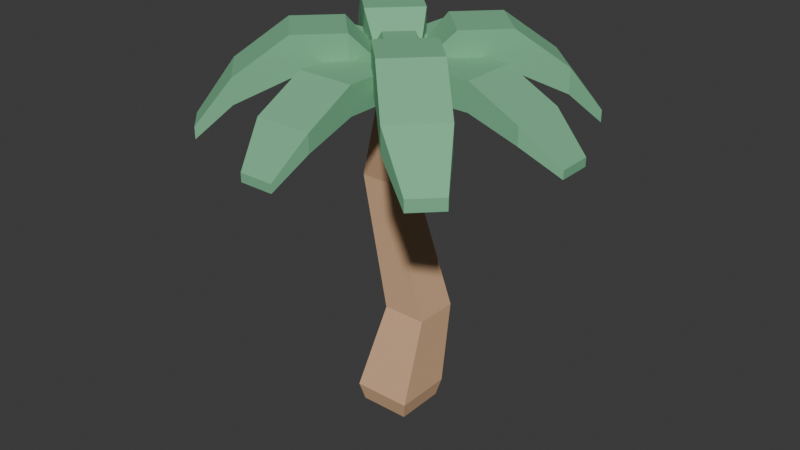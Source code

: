# Source: palm.blend  (saved by Blender 4.0.36; exported with 4.5.12 LTS)
import bpy
from mathutils import Matrix  # noqa: F401  (used for matrix-valued properties, if any)

bpy.ops.wm.read_factory_settings(use_empty=True)
scene = bpy.context.scene
scene.name = 'Scene'

# ---- collections
col_collection = bpy.data.collections.new('Collection'); scene.collection.children.link(col_collection)

# ---- materials (node trees are filled in below, after node groups)
mat_wood = bpy.data.materials.new('wood')
mat_wood.use_backface_culling = True
mat_wood.use_transparent_shadow = False
mat_wood.diffuse_color = (0.7294, 0.4627, 0.2784, 1.0)
mat_leaves_001 = bpy.data.materials.new('leaves.001')
mat_leaves_001.use_backface_culling = True
mat_leaves_001.use_transparent_shadow = False
mat_leaves_001.diffuse_color = (0.2275, 0.5569, 0.3216, 1.0)

# ---- material node trees
mat_wood.use_nodes = True; mat_wood.node_tree.nodes.clear()
_N = mat_wood.node_tree.nodes; _L = mat_wood.node_tree.links
n0 = _N.new('ShaderNodeBsdfPrincipled'); n0.name = 'Principled BSDF'; n0.location = (10, 300)
n0.inputs[0].default_value = (0.7294, 0.4627, 0.2784, 1.0)
n0.inputs[1].default_value = 0.25
n0.inputs[2].default_value = 0.85
n1 = _N.new('ShaderNodeOutputMaterial'); n1.name = 'Material Output'; n1.location = (320, 270)
_L.new(n0.outputs[0], n1.inputs[0])
n1.is_active_output = True
mat_leaves_001.use_nodes = True; mat_leaves_001.node_tree.nodes.clear()
_N = mat_leaves_001.node_tree.nodes; _L = mat_leaves_001.node_tree.links
n0 = _N.new('ShaderNodeBsdfPrincipled'); n0.name = 'Principled BSDF'; n0.location = (10, 300)
n0.inputs[0].default_value = (0.2275, 0.5569, 0.3216, 1.0)
n0.inputs[1].default_value = 0.25
n0.inputs[2].default_value = 0.85
n1 = _N.new('ShaderNodeOutputMaterial'); n1.name = 'Material Output'; n1.location = (320, 270)
_L.new(n0.outputs[0], n1.inputs[0])
n1.is_active_output = True

# ---- world
world_world = bpy.data.worlds.new('World'); scene.world = world_world
world_world.use_nodes = True; world_world.node_tree.nodes.clear()
_N = world_world.node_tree.nodes; _L = world_world.node_tree.links
n0 = _N.new('ShaderNodeOutputWorld'); n0.name = 'World Output'; n0.location = (300, 300)
n1 = _N.new('ShaderNodeBackground'); n1.name = 'Background'; n1.location = (10, 300)
n1.inputs[0].default_value = (0.05088, 0.05088, 0.05088, 1.0)
_L.new(n1.outputs[0], n0.inputs[0])
n0.is_active_output = True
world_world.color = (0.05088, 0.05088, 0.05088)
world_world.use_sun_shadow = False
world_world.sun_shadow_jitter_overblur = 0.0

# ---- meshes
me_group_18 = bpy.data.meshes.new('Group 18')
me_group_18.from_pydata([(0.0, -0.399, 0.13), (-0.33, -0.399, 0.13), (-0.03795, -0.2045, 0.695), (-0.2921, -0.2045, 0.695), (-0.2921, 0.04963, 0.695), (-0.2921, -0.2045, 0.695), (-0.33, -0.06902, 0.13), (-0.33, -0.399, 0.13), (-0.33, -0.06902, 0.13), (0.0, -0.06902, 0.13), (-0.2921, 0.04963, 0.695), (-0.03795, 0.04963, 0.695), (-0.03795, 0.04963, 0.695), (0.0, -0.06902, 0.13), (-0.03795, -0.2045, 0.695), (0.0, -0.399, 0.13), (-0.4613, 0.0, 1.69), (-0.2383, -0.1657, 2.43), (-0.4613, -0.188, 1.69), (-0.2383, -0.3124, 2.43), (-0.2733, 0.0, 1.69), (-0.2733, -0.188, 1.69), (-0.09167, -0.1657, 2.43), (-0.09167, -0.3124, 2.43), (-0.4613, 0.0, 1.69), (-0.2733, 0.0, 1.69), (-0.2383, -0.1657, 2.43), (-0.09167, -0.1657, 2.43), (-0.2921, 0.04963, 0.695), (-0.03795, 0.04963, 0.695), (-0.4613, 0.0, 1.69), (-0.2733, 0.0, 1.69), (-0.03795, 0.04963, 0.695), (-0.03795, -0.2045, 0.695), (-0.2733, 0.0, 1.69), (-0.2733, -0.188, 1.69), (-0.2733, -0.188, 1.69), (-0.4613, -0.188, 1.69), (-0.09167, -0.3124, 2.43), (-0.2383, -0.3124, 2.43), (-0.03795, -0.2045, 0.695), (-0.2921, -0.2045, 0.695), (-0.2733, -0.188, 1.69), (-0.4613, -0.188, 1.69), (-0.2921, 0.04963, 0.695), (-0.4613, 0.0, 1.69), (-0.2921, -0.2045, 0.695), (-0.4613, -0.188, 1.69), (-0.0231, -0.3759, 0.0), (-0.0231, -0.09212, 0.0), (-0.3069, -0.3759, 0.0), (-0.3069, -0.09212, 0.0), (-0.33, -0.06902, 0.13), (-0.33, -0.399, 0.13), (-0.3069, -0.09212, 0.0), (-0.3069, -0.3759, 0.0), (-0.3069, -0.09212, 0.0), (-0.0231, -0.09212, 0.0), (-0.33, -0.06902, 0.13), (0.0, -0.06902, 0.13), (0.0, -0.06902, 0.13), (-0.0231, -0.09212, 0.0), (0.0, -0.399, 0.13), (-0.0231, -0.3759, 0.0), (-0.09167, -0.1657, 2.43), (-0.09167, -0.3124, 2.43), (-0.2383, -0.1657, 2.43), (-0.2383, -0.3124, 2.43), (-0.0231, -0.3759, 0.0), (-0.3069, -0.3759, 0.0), (0.0, -0.399, 0.13), (-0.33, -0.399, 0.13)], [], [(2, 1, 0), (1, 2, 3), (6, 5, 4), (5, 6, 7), (10, 9, 8), (9, 10, 11), (14, 13, 12), (13, 14, 15), (18, 17, 16), (17, 18, 19), (22, 21, 20), (21, 22, 23), (26, 25, 24), (25, 26, 27), (30, 29, 28), (29, 30, 31), (34, 33, 32), (33, 34, 35), (38, 37, 36), (37, 38, 39), (42, 41, 40), (41, 42, 43), (46, 45, 44), (45, 46, 47), (50, 49, 48), (49, 50, 51), (54, 53, 52), (53, 54, 55), (58, 57, 56), (57, 58, 59), (62, 61, 60), (61, 62, 63), (66, 65, 64), (65, 66, 67), (70, 69, 68), (69, 70, 71)])
me_group_18.polygons.foreach_set('use_smooth', [0, 0, 0, 1, 0, 0, 0, 1, 0, 0, 0, 0, 1, 0, 0, 0, 0, 0, 0, 0, 0, 0, 0, 0, 0, 0, 0, 0, 0, 0, 0, 0, 0, 0, 0, 0])
_uv = me_group_18.uv_layers.new(name='UVMap')
_uv.uv.foreach_set('vector', [-2.988, 46.5, -25.98, -0.5505, -7.91e-16, -0.5505, -25.98, -0.5505, -2.988, 46.5, -23.0, 46.5, 5.434, 8.472, 16.1, 53.06, -3.908, 53.06, 16.1, 53.06, 5.434, 8.472, 31.42, 8.472, 23.0, 54.36, -3.228e-17, 8.901, 25.98, 8.901, -3.228e-17, 8.901, 23.0, 54.36, 2.988, 54.36, -16.1, 54.8, -5.434, 10.21, 3.908, 54.8, -5.434, 10.21, -16.1, 54.8, -31.42, 10.21, 14.81, 116.9, 13.05, 177.8, -8.868e-15, 116.9, 13.05, 177.8, 14.81, 116.9, 24.59, 177.8, -13.05, 184.1, -14.81, 124.1, 0.0, 124.1, -14.81, 124.1, -13.05, 184.1, -24.59, 184.1, 18.77, 189.6, 21.52, 129.9, 36.32, 129.9, 21.52, 129.9, 18.77, 189.6, 7.218, 189.6, 36.32, 132.9, 2.988, 54.46, 23.0, 54.46, 2.988, 54.46, 36.32, 132.9, 21.52, 132.9, -6.201e-16, 134.5, -16.1, 53.94, 3.908, 53.94, -16.1, 53.94, -6.201e-16, 134.5, -14.81, 134.5, -7.218, 192.8, -36.32, 133.7, -21.52, 133.7, -36.32, 133.7, -7.218, 192.8, -18.77, 192.8, -21.52, 132.8, -23.0, 54.45, -2.988, 54.45, -23.0, 54.45, -21.52, 132.8, -36.32, 132.8, 16.1, 57.81, -1.396e-15, 137.3, -3.908, 57.81, -1.396e-15, 137.3, 16.1, 57.81, 14.81, 137.3, -24.17, 29.6, -1.819, 7.253, -1.819, 29.6, -1.819, 7.253, -24.17, 29.6, -24.17, 7.253, 7.253, 4.228, 31.42, 14.62, 5.434, 14.62, 31.42, 14.62, 7.253, 4.228, 29.6, 4.228, 25.98, 9.128, 1.819, -1.269, 24.17, -1.269, 1.819, -1.269, 25.98, 9.128, 0.0, 9.128, -31.42, 10.08, -7.253, -0.3182, -5.434, 10.08, -7.253, -0.3182, -31.42, 10.08, -29.6, -0.3182, 18.77, 13.05, 7.218, 24.59, 7.218, 13.05, 7.218, 24.59, 18.77, 13.05, 18.77, 24.59, -9.503e-17, 15.58, -24.17, 5.179, -1.819, 5.179, -24.17, 5.179, -9.503e-17, 15.58, -25.98, 15.58])
me_group_18.materials.append(mat_wood)
me_group_18.update()
me_group_18.normals_split_custom_set([tuple(v) for v in zip(*[iter([0.0, -0.9455, 0.3256, 0.0, -0.9455, 0.3256, 0.0, -0.9455, 0.3256, 0.0, -0.9455, 0.3256, 0.0, -0.9455, 0.3256, 0.0, -0.9455, 0.3256, -0.9978, 0.0, 0.06702, -0.9978, 0.0, 0.06702, -0.9978, 0.0, 0.06702, -0.9978, 0.0, 0.06702, -0.9978, 0.0, 0.06702, -0.9978, 0.0, 0.06702, 0.0, 0.9787, -0.2055, 0.0, 0.9787, -0.2055, 0.0, 0.9787, -0.2055, 0.0, 0.9787, -0.2055, 0.0, 0.9787, -0.2055, 0.0, 0.9787, -0.2055, 0.9978, 0.0, 0.06702, 0.9978, 0.0, 0.06702, 0.9978, 0.0, 0.06702, 0.9978, 0.0, 0.06702, 0.9978, 0.0, 0.06702, 0.9978, 0.0, 0.06702, -0.9575, 0.0, 0.2885, -0.9575, 0.0, 0.2885, -0.9575, 0.0, 0.2885, -0.9575, 0.0, 0.2885, -0.9575, 0.0, 0.2885, -0.9575, 0.0, 0.2885, 0.9712, 0.0, -0.2383, 0.9712, 0.0, -0.2383, 0.9712, 0.0, -0.2383, 0.9712, 0.0, -0.2383, 0.9712, 0.0, -0.2383, 0.9712, 0.0, -0.2383, 0.0, 0.9758, 0.2185, 0.0, 0.9758, 0.2185, 0.0, 0.9758, 0.2185, 0.0, 0.9758, 0.2185, 0.0, 0.9758, 0.2185, 0.0, 0.9758, 0.2185, 0.0, 0.9988, 0.04982, 0.0, 0.9988, 0.04982, 0.0, 0.9988, 0.04982, 0.0, 0.9988, 0.04982, 0.0, 0.9988, 0.04982, 0.0, 0.9988, 0.04982, 0.9732, 0.0, 0.2301, 0.9732, 0.0, 0.2301, 0.9732, 0.0, 0.2301, 0.9732, 0.0, 0.2301, 0.9732, 0.0, 0.2301, 0.9732, 0.0, 0.2301, 0.0, -0.9862, -0.1657, 0.0, -0.9862, -0.1657, 0.0, -0.9862, -0.1657, 0.0, -0.9862, -0.1657, 0.0, -0.9862, -0.1657, 0.0, -0.9862, -0.1657, 0.0, -0.9999, 0.01652, 0.0, -0.9999, 0.01652, 0.0, -0.9999, 0.01652, 0.0, -0.9999, 0.01652, 0.0, -0.9999, 0.01652, 0.0, -0.9999, 0.01652, -0.9858, 0.0, -0.1677, -0.9858, 0.0, -0.1677, -0.9858, 0.0, -0.1677, -0.9858, 0.0, -0.1677, -0.9858, 0.0, -0.1677, -0.9858, 0.0, -0.1677, 0.0, 0.0, -1.0, 0.0, 0.0, -1.0, 0.0, 0.0, -1.0, 0.0, 0.0, -1.0, 0.0, 0.0, -1.0, 0.0, 0.0, -1.0, -0.9846, 0.0, -0.175, -0.9846, 0.0, -0.175, -0.9846, 0.0, -0.175, -0.9846, 0.0, -0.175, -0.9846, 0.0, -0.175, -0.9846, 0.0, -0.175, 0.0, 0.9846, -0.175, 0.0, 0.9846, -0.175, 0.0, 0.9846, -0.175, 0.0, 0.9846, -0.175, 0.0, 0.9846, -0.175, 0.0, 0.9846, -0.175, 0.9846, 0.0, -0.175, 0.9846, 0.0, -0.175, 0.9846, 0.0, -0.175, 0.9846, 0.0, -0.175, 0.9846, 0.0, -0.175, 0.9846, 0.0, -0.175, 0.0, 0.0, 1.0, 0.0, 0.0, 1.0, 0.0, 0.0, 1.0, 0.0, 0.0, 1.0, 0.0, 0.0, 1.0, 0.0, 0.0, 1.0, 0.0, -0.9846, -0.175, 0.0, -0.9846, -0.175, 0.0, -0.9846, -0.175, 0.0, -0.9846, -0.175, 0.0, -0.9846, -0.175, 0.0, -0.9846, -0.175])] * 3)])
me_group_20 = bpy.data.meshes.new('Group 20')
me_group_20.from_pydata([(-0.8626, -0.6812, 0.1373), (-0.8626, -0.6812, 0.1992), (-0.9683, -0.6509, 0.1818), (-0.9683, -0.6509, 0.2389), (-0.9375, -0.6597, 0.2389), (-0.6509, -0.3642, 0.2985), (-0.6509, -0.3642, 0.1818), (-0.6509, -0.4799, 0.2985), (-0.6509, -0.4799, 0.2389), (-0.6509, -0.5755, 0.1818), (-0.6509, -0.5755, 0.2389), (-0.6509, -0.1501, 0.1122), (-0.6509, -0.1501, 0.1873), (-0.6063, -0.6597, 0.2389), (-0.6509, -0.5755, 0.2389), (-0.6597, -0.6063, 0.2389), (-0.6509, -0.4799, 0.2389), (-0.5755, -0.6509, 0.2389), (-0.5691, -0.3981, 0.2389), (-0.4799, -0.6509, 0.2389), (-0.3981, -0.5691, 0.2389), (-0.5475, -0.7186, 0.2389), (-0.7186, -0.5475, 0.2389), (-0.884, -0.6063, 0.2389), (-0.8928, -0.5755, 0.2389), (-0.9375, -0.6597, 0.2389), (-0.8928, -0.4799, 0.2389), (-0.9746, -0.3981, 0.2389), (-0.9683, -0.6509, 0.2389), (-1.064, -0.6509, 0.2389), (-1.146, -0.5691, 0.2389), (-0.8252, -0.5475, 0.2389), (-0.9963, -0.7186, 0.2389), (-0.9963, -0.7186, 0.2389), (-1.064, -0.6509, 0.2389), (-0.9963, -0.7186, 0.2985), (-1.064, -0.6509, 0.2985), (-0.9963, -0.7186, 0.4008), (-1.146, -0.5691, 0.2389), (-1.146, -0.5691, 0.4008), (-1.297, -0.4178, 0.2466), (-1.297, -0.4178, 0.1426), (-0.8252, -0.5475, 0.2389), (-0.8626, -0.6812, 0.1992), (-0.7719, -0.6436, 0.1773), (-0.9002, -0.7719, 0.1773), (-0.9375, -0.6597, 0.2389), (-0.9963, -0.7186, 0.2389), (-0.884, -0.6063, 0.2389), (-1.18, -0.6509, 0.1818), (-0.9683, -0.6509, 0.1818), (-1.18, -0.6509, 0.2985), (-1.064, -0.6509, 0.2389), (-0.9683, -0.6509, 0.2389), (-1.064, -0.6509, 0.2985), (-1.394, -0.6509, 0.1873), (-1.394, -0.6509, 0.1122), (-0.6509, -0.4799, 0.2985), (-0.7186, -0.5475, 0.2985), (-0.6509, -0.4799, 0.2389), (-0.7186, -0.5475, 0.2389), (-0.5691, -0.3981, 0.4008), (-0.5691, -0.3981, 0.2389), (-0.4178, -0.2467, 0.2466), (-0.4178, -0.2467, 0.1426), (-0.7186, -0.5475, 0.4008), (-0.8928, -0.5755, 0.1818), (-0.8928, -0.5755, 0.2389), (-0.8626, -0.6812, 0.1373), (-0.884, -0.6063, 0.2389), (-0.8626, -0.6812, 0.1992), (-0.9002, -0.7719, 0.1773), (-0.9963, -0.7186, 0.2389), (-0.9002, -0.7719, 0.2466), (-0.9963, -0.7186, 0.2985), (-0.9683, -0.7341, 0.2985), (-0.9002, -0.7719, 0.289), (-0.9963, -0.7186, 0.4008), (-0.7719, -0.9002, 0.2466), (-0.7341, -0.9683, 0.2985), (-0.8097, -0.9683, 0.2985), (-0.5755, -0.6509, 0.1818), (-0.3642, -0.6509, 0.1818), (-0.5755, -0.6509, 0.2389), (-0.4799, -0.6509, 0.2389), (-0.3642, -0.6509, 0.2985), (-0.4799, -0.6509, 0.2985), (-0.1501, -0.6509, 0.1873), (-0.1501, -0.6509, 0.1122), (-0.8252, -0.9963, 0.2389), (-0.8928, -1.064, 0.2389), (-0.8252, -0.9963, 0.2985), (-0.8928, -1.064, 0.2985), (-0.9746, -1.146, 0.4008), (-0.8252, -0.9963, 0.4008), (-0.9746, -1.146, 0.2389), (-1.126, -1.297, 0.2466), (-1.126, -1.297, 0.1426), (-0.8626, -0.8626, 0.1373), (-0.8626, -0.8626, 0.1992), (-0.8928, -0.9683, 0.1818), (-0.884, -0.9375, 0.2389), (-0.8928, -0.9683, 0.2389), (-0.6509, -1.18, 0.2985), (-0.8928, -1.18, 0.2985), (-0.6509, -1.064, 0.2985), (-0.7186, -0.9963, 0.2985), (-0.7341, -0.9683, 0.2985), (-0.8097, -0.9683, 0.2985), (-0.8252, -0.9963, 0.2985), (-0.8928, -1.064, 0.2985), (-0.8252, -0.9963, 0.2389), (-0.884, -0.9375, 0.2389), (-0.8928, -1.064, 0.2389), (-0.8928, -0.9683, 0.2389), (-0.9746, -1.146, 0.2389), (-0.9375, -0.884, 0.2389), (-0.9683, -0.8928, 0.2389), (-1.064, -0.8928, 0.2389), (-1.146, -0.9746, 0.2389), (-0.9963, -0.8252, 0.2389), (-0.9002, -0.7719, 0.1773), (-0.9002, -0.7719, 0.2466), (-0.9963, -0.8252, 0.2389), (-0.9963, -0.8252, 0.2985), (-0.9683, -0.8097, 0.2985), (-0.9963, -0.8252, 0.4008), (-0.9002, -0.7719, 0.289), (-0.9683, -0.8097, 0.2985), (-0.9963, -0.8252, 0.2985), (-0.9683, -0.7341, 0.2985), (-0.9963, -0.7186, 0.2985), (-1.064, -0.8928, 0.2985), (-1.064, -0.6509, 0.2985), (-1.18, -0.8928, 0.2985), (-1.18, -0.6509, 0.2985), (-1.064, -0.8928, 0.2389), (-1.064, -0.8928, 0.2985), (-1.146, -0.9746, 0.2389), (-1.146, -0.9746, 0.4008), (-0.9963, -0.8252, 0.4008), (-0.9963, -0.8252, 0.2985), (-0.9963, -0.8252, 0.2389), (-1.297, -1.126, 0.1426), (-1.297, -1.126, 0.2466), (-0.8928, -0.9683, 0.1818), (-0.8928, -0.9683, 0.2389), (-0.8928, -1.18, 0.1818), (-0.8928, -1.064, 0.2389), (-0.8928, -1.064, 0.2985), (-0.8928, -1.18, 0.2985), (-0.8928, -1.394, 0.1122), (-0.8928, -1.394, 0.1873), (-0.7719, -0.9002, 0.289), (-0.7719, -0.9002, 0.2466), (-0.8252, -0.9963, 0.4008), (-0.8097, -0.9683, 0.2985), (-0.8252, -0.9963, 0.2985), (-0.8252, -0.9963, 0.2389), (-0.7719, -0.9002, 0.1773), (-0.6812, -0.8626, 0.1992), (-0.6812, -0.8626, 0.1373), (-0.6597, -0.9375, 0.2389), (-0.6509, -0.9683, 0.1818), (-0.6509, -0.9683, 0.2389), (-0.3642, -0.8928, 0.1818), (-0.5755, -0.8928, 0.1818), (-0.3642, -0.8928, 0.2985), (-0.4799, -0.8928, 0.2389), (-0.4799, -0.8928, 0.2985), (-0.5755, -0.8928, 0.2389), (-0.1501, -0.8928, 0.1873), (-0.1501, -0.8928, 0.1122), (-0.8252, -0.5475, 0.2985), (-0.8252, -0.5475, 0.2389), (-0.8097, -0.5755, 0.2985), (-0.7719, -0.6436, 0.1773), (-0.7719, -0.6436, 0.2466), (-0.8252, -0.5475, 0.4008), (-0.7719, -0.6436, 0.289), (-0.8928, -0.4799, 0.2389), (-0.8252, -0.5475, 0.2389), (-0.8928, -0.4799, 0.2985), (-0.8252, -0.5475, 0.2985), (-0.9746, -0.3981, 0.2389), (-0.9746, -0.3981, 0.4008), (-0.8252, -0.5475, 0.4008), (-1.126, -0.2467, 0.2466), (-1.126, -0.2467, 0.1426), (-0.4799, -0.8928, 0.2389), (-0.4799, -0.8928, 0.2985), (-0.5475, -0.8252, 0.2389), (-0.5475, -0.8252, 0.2985), (-0.5475, -0.8252, 0.4008), (-0.3981, -0.9746, 0.2389), (-0.3981, -0.9746, 0.4008), (-0.2467, -1.126, 0.2466), (-0.2467, -1.126, 0.1426), (-0.6812, -0.8626, 0.1373), (-0.6812, -0.8626, 0.1992), (-0.5755, -0.8928, 0.1818), (-0.5755, -0.8928, 0.2389), (-0.6063, -0.884, 0.2389), (-0.6812, -0.6812, 0.1373), (-0.5755, -0.6509, 0.1818), (-0.6812, -0.6812, 0.1992), (-0.5755, -0.6509, 0.2389), (-0.6063, -0.6597, 0.2389), (-0.7719, -0.9002, 0.1773), (-0.7719, -0.9002, 0.2466), (-0.7186, -0.9963, 0.2389), (-0.7341, -0.9683, 0.2985), (-0.7186, -0.9963, 0.2985), (-0.7186, -0.9963, 0.4008), (-0.7719, -0.9002, 0.289), (-0.6509, -0.4799, 0.2985), (-0.7186, -0.5475, 0.2985), (-0.6509, -0.3642, 0.2985), (-0.8928, -0.3642, 0.2985), (-0.7341, -0.5755, 0.2985), (-0.8097, -0.5755, 0.2985), (-0.8252, -0.5475, 0.2985), (-0.8928, -0.4799, 0.2985), (-0.6436, -0.7719, 0.1773), (-0.6436, -0.7719, 0.2466), (-0.5475, -0.7186, 0.2389), (-0.5475, -0.7186, 0.2985), (-0.5755, -0.7341, 0.2985), (-0.5475, -0.7186, 0.4008), (-0.6436, -0.7719, 0.289), (-0.6597, -0.9375, 0.2389), (-0.6812, -0.8626, 0.1992), (-0.7186, -0.9963, 0.2389), (-0.7719, -0.9002, 0.1773), (-0.6436, -0.7719, 0.1773), (-0.6063, -0.884, 0.2389), (-0.5475, -0.8252, 0.2389), (-0.3642, -0.8928, 0.2985), (-0.4799, -0.8928, 0.2985), (-0.3642, -0.6509, 0.2985), (-0.4799, -0.6509, 0.2985), (-0.5475, -0.8252, 0.2985), (-0.5475, -0.7186, 0.2985), (-0.5755, -0.8097, 0.2985), (-0.5755, -0.7341, 0.2985), (-0.4799, -0.6509, 0.2985), (-0.4799, -0.6509, 0.2389), (-0.5475, -0.7186, 0.2985), (-0.5475, -0.7186, 0.2389), (-0.5475, -0.7186, 0.4008), (-0.3981, -0.5691, 0.2389), (-0.3981, -0.5691, 0.4008), (-0.2467, -0.4178, 0.1426), (-0.2467, -0.4178, 0.2466), (-0.6509, -0.5755, 0.1818), (-0.6812, -0.6812, 0.1373), (-0.6509, -0.5755, 0.2389), (-0.6597, -0.6063, 0.2389), (-0.6812, -0.6812, 0.1992), (-0.3981, -0.9746, 0.2389), (-0.4799, -0.8928, 0.2389), (-0.5691, -1.146, 0.2389), (-0.5755, -0.8928, 0.2389), (-0.6509, -1.064, 0.2389), (-0.6063, -0.884, 0.2389), (-0.6509, -0.9683, 0.2389), (-0.6597, -0.9375, 0.2389), (-0.7186, -0.9963, 0.2389), (-0.5475, -0.8252, 0.2389), (-0.5475, -0.7186, 0.2389), (-0.6063, -0.6597, 0.2389), (-0.6436, -0.7719, 0.1773), (-0.6812, -0.6812, 0.1992), (-0.7719, -0.6436, 0.1773), (-0.7186, -0.5475, 0.2389), (-0.6597, -0.6063, 0.2389), (-0.6509, -1.064, 0.2389), (-0.7186, -0.9963, 0.2389), (-0.6509, -1.064, 0.2985), (-0.7186, -0.9963, 0.2985), (-0.5691, -1.146, 0.2389), (-0.5691, -1.146, 0.4008), (-0.7186, -0.9963, 0.4008), (-0.4178, -1.297, 0.2466), (-0.4178, -1.297, 0.1426), (-0.6436, -0.7719, 0.1773), (-0.5475, -0.8252, 0.2389), (-0.6436, -0.7719, 0.2466), (-0.5475, -0.8252, 0.2985), (-0.5755, -0.8097, 0.2985), (-0.6436, -0.7719, 0.289), (-0.5475, -0.8252, 0.4008), (-0.8928, -0.3642, 0.1818), (-0.8928, -0.3642, 0.2985), (-0.8928, -0.5755, 0.1818), (-0.8928, -0.4799, 0.2389), (-0.8928, -0.4799, 0.2985), (-0.8928, -0.5755, 0.2389), (-0.8928, -0.1501, 0.1873), (-0.8928, -0.1501, 0.1122), (-0.7186, -0.5475, 0.2389), (-0.7186, -0.5475, 0.2985), (-0.7719, -0.6436, 0.1773), (-0.7341, -0.5755, 0.2985), (-0.7719, -0.6436, 0.2466), (-0.7186, -0.5475, 0.4008), (-0.7719, -0.6436, 0.289), (-0.8252, -0.9963, 0.2389), (-0.8626, -0.8626, 0.1992), (-0.884, -0.9375, 0.2389), (-0.7719, -0.9002, 0.1773), (-0.9002, -0.7719, 0.1773), (-0.9375, -0.884, 0.2389), (-0.9963, -0.8252, 0.2389), (-0.6509, -1.064, 0.2985), (-0.6509, -1.064, 0.2389), (-0.6509, -1.18, 0.2985), (-0.6509, -1.18, 0.1818), (-0.6509, -0.9683, 0.2389), (-0.6509, -0.9683, 0.1818), (-0.6509, -1.394, 0.1873), (-0.6509, -1.394, 0.1122), (-0.8928, -1.394, 0.1122), (-0.8928, -1.394, 0.1873), (-0.8299, -1.544, 0.009369), (-0.8299, -1.544, 0.04551), (-0.5755, -0.8928, 0.1818), (-0.5755, -0.6509, 0.1818), (-0.6812, -0.8626, 0.1373), (-0.6812, -0.6812, 0.1373), (0.0, -0.8299, 0.009369), (-0.1501, -0.8928, 0.1122), (0.0, -0.8299, 0.04551), (-0.1501, -0.8928, 0.1873), (-0.1501, -0.8928, 0.1873), (-0.3642, -0.8928, 0.2985), (-0.1501, -0.6509, 0.1873), (-0.3642, -0.6509, 0.2985), (-0.5755, -0.7341, 0.2985), (-0.5755, -0.8097, 0.2985), (-0.6436, -0.7719, 0.2466), (-0.6509, -0.5755, 0.1818), (-0.6509, -0.3642, 0.1818), (-0.8928, -0.5755, 0.1818), (-0.8928, -0.3642, 0.1818), (0.0, -0.8299, 0.009369), (-3.841e-13, -0.6847, 0.009369), (-0.1501, -0.8928, 0.1122), (-0.1501, -0.6509, 0.1122), (-0.6509, -1.394, 0.1873), (-0.6847, -1.544, 0.04551), (-0.8928, -1.394, 0.1873), (-0.8299, -1.544, 0.04551), (-0.6509, -1.394, 0.1122), (-0.6509, -1.18, 0.1818), (-0.8928, -1.394, 0.1122), (-0.8928, -1.18, 0.1818), (-0.6812, -0.6812, 0.1373), (-0.7157, -0.8281, 0.1373), (-0.6812, -0.8626, 0.1373), (-0.8626, -0.8626, 0.1373), (-0.8281, -0.8281, 0.1373), (-0.8281, -0.7157, 0.1373), (-0.7157, -0.7157, 0.1373), (-0.8626, -0.6812, 0.1373), (-0.6847, -1.544, 0.009369), (-0.8299, -1.544, 0.009369), (-0.6847, -1.544, 0.04551), (-0.8299, -1.544, 0.04551), (-0.3642, -0.8928, 0.1818), (-0.3642, -0.6509, 0.1818), (-0.5755, -0.8928, 0.1818), (-0.5755, -0.6509, 0.1818), (-0.6509, -1.394, 0.1873), (-0.6509, -1.394, 0.1122), (-0.6847, -1.544, 0.04551), (-0.6847, -1.544, 0.009369), (-3.841e-13, -0.6847, 0.009369), (-3.841e-13, -0.6847, 0.04551), (-0.1501, -0.6509, 0.1122), (-0.1501, -0.6509, 0.1873), (-0.6509, -1.394, 0.1122), (-0.8928, -1.394, 0.1122), (-0.6847, -1.544, 0.009369), (-0.8299, -1.544, 0.009369), (-0.6509, -1.18, 0.1818), (-0.6509, -0.9683, 0.1818), (-0.8928, -1.18, 0.1818), (-0.8928, -0.9683, 0.1818), (0.0, -0.8299, 0.04551), (-0.1501, -0.8928, 0.1873), (-3.841e-13, -0.6847, 0.04551), (-0.1501, -0.6509, 0.1873), (-0.6509, -1.394, 0.1873), (-0.8928, -1.394, 0.1873), (-0.6509, -1.18, 0.2985), (-0.8928, -1.18, 0.2985), (-3.841e-13, -0.6847, 0.04551), (-3.841e-13, -0.6847, 0.009369), (0.0, -0.8299, 0.04551), (0.0, -0.8299, 0.009369), (-0.6509, -0.9683, 0.1818), (-0.6812, -0.8626, 0.1373), (-0.8928, -0.9683, 0.1818), (-0.8626, -0.8626, 0.1373), (-0.1501, -0.8928, 0.1122), (-0.1501, -0.6509, 0.1122), (-0.3642, -0.8928, 0.1818), (-0.3642, -0.6509, 0.1818), (-0.6509, -0.5755, 0.1818), (-0.8928, -0.5755, 0.1818), (-0.6812, -0.6812, 0.1373), (-0.8626, -0.6812, 0.1373), (-0.8591, -3.292e-13, 0.009369), (-0.7139, 0.0, 0.009369), (-0.8591, -3.292e-13, 0.04551), (-0.7139, 0.0, 0.04551), (-1.18, -0.8928, 0.1818), (-1.18, -0.6509, 0.1818), (-1.394, -0.8928, 0.1122), (-1.394, -0.6509, 0.1122), (-1.394, -0.8928, 0.1873), (-1.544, -0.8591, 0.04551), (-1.394, -0.6509, 0.1873), (-1.544, -0.7139, 0.04551), (-1.394, -0.8928, 0.1122), (-1.394, -0.8928, 0.1873), (-1.18, -0.8928, 0.1818), (-1.18, -0.8928, 0.2985), (-1.064, -0.8928, 0.2389), (-0.9683, -0.8928, 0.2389), (-0.9683, -0.8928, 0.1818), (-1.064, -0.8928, 0.2985), (-1.394, -0.8928, 0.1122), (-1.394, -0.6509, 0.1122), (-1.544, -0.8591, 0.009369), (-1.544, -0.7139, 0.009369), (-1.544, -0.7139, 0.009369), (-1.394, -0.6509, 0.1122), (-1.544, -0.7139, 0.04551), (-1.394, -0.6509, 0.1873), (-0.6509, -0.3642, 0.1818), (-0.6509, -0.1501, 0.1122), (-0.8928, -0.3642, 0.1818), (-0.8928, -0.1501, 0.1122), (-0.6509, -0.1501, 0.1873), (-0.8928, -0.1501, 0.1873), (-0.7139, 0.0, 0.04551), (-0.8591, -3.292e-13, 0.04551), (-0.9683, -0.8928, 0.1818), (-0.9683, -0.6509, 0.1818), (-1.18, -0.8928, 0.1818), (-1.18, -0.6509, 0.1818), (-0.8626, -0.8626, 0.1373), (-0.9683, -0.8928, 0.1818), (-0.8626, -0.8626, 0.1992), (-0.9683, -0.8928, 0.2389), (-0.9375, -0.884, 0.2389), (-0.7341, -0.5755, 0.2985), (-0.7719, -0.6436, 0.2466), (-0.8097, -0.5755, 0.2985), (-1.544, -0.8591, 0.009369), (-1.544, -0.8591, 0.04551), (-1.394, -0.8928, 0.1122), (-1.394, -0.8928, 0.1873), (-0.9002, -0.7719, 0.2466), (-0.9683, -0.8097, 0.2985), (-0.9683, -0.7341, 0.2985), (-0.8626, -0.8626, 0.1373), (-0.8626, -0.6812, 0.1373), (-0.9683, -0.8928, 0.1818), (-0.9683, -0.6509, 0.1818), (-1.18, -0.8928, 0.2985), (-1.394, -0.8928, 0.1873), (-1.18, -0.6509, 0.2985), (-1.394, -0.6509, 0.1873), (-0.8591, -3.292e-13, 0.009369), (-0.8591, -3.292e-13, 0.04551), (-0.8928, -0.1501, 0.1122), (-0.8928, -0.1501, 0.1873), (-1.544, -0.7139, 0.009369), (-1.544, -0.7139, 0.04551), (-1.544, -0.8591, 0.009369), (-1.544, -0.8591, 0.04551), (-0.6509, -0.3642, 0.2985), (-0.8928, -0.3642, 0.2985), (-0.6509, -0.1501, 0.1873), (-0.8928, -0.1501, 0.1873), (-0.7139, 0.0, 0.04551), (-0.7139, 0.0, 0.009369), (-0.6509, -0.1501, 0.1873), (-0.6509, -0.1501, 0.1122), (-0.6509, -0.1501, 0.1122), (-0.7139, 0.0, 0.009369), (-0.8928, -0.1501, 0.1122), (-0.8591, -3.292e-13, 0.009369), (-1.126, -1.297, 0.2466), (-1.256, -1.379, 0.0501), (-1.297, -1.126, 0.2466), (-1.359, -1.277, 0.0501), (-0.2467, -1.126, 0.2466), (-0.2467, -1.126, 0.1426), (-0.1644, -1.256, 0.0501), (-0.1644, -1.256, 0.0), (-1.126, -1.297, 0.1426), (-1.297, -1.126, 0.1426), (-1.256, -1.379, 0.0), (-1.359, -1.277, 0.0), (-0.2467, -1.126, 0.2466), (-0.4178, -1.297, 0.2466), (-0.3981, -0.9746, 0.4008), (-0.5691, -1.146, 0.4008), (-0.7719, -0.6436, 0.289), (-0.6436, -0.7719, 0.289), (-0.7719, -0.6821, 0.3468), (-0.6821, -0.7719, 0.3468), (-0.7719, -0.6436, 0.289), (-0.7719, -0.6821, 0.3468), (-0.9002, -0.7719, 0.289), (-0.8617, -0.7719, 0.3468), (-0.7719, -0.9002, 0.289), (-0.8252, -0.9963, 0.4008), (-0.9002, -0.7719, 0.289), (-0.9963, -0.8252, 0.4008), (-0.6436, -0.7719, 0.289), (-0.7719, -0.9002, 0.289), (-0.6821, -0.7719, 0.3468), (-0.7719, -0.8617, 0.3468), (-1.256, -1.379, 0.0), (-1.359, -1.277, 0.0), (-1.256, -1.379, 0.0501), (-1.359, -1.277, 0.0501), (-0.6436, -0.7719, 0.1773), (-0.6924, -0.7719, 0.1773), (-0.7719, -0.9002, 0.1773), (-0.7719, -0.8514, 0.1773), (-0.9002, -0.7719, 0.1773), (-0.8514, -0.7719, 0.1773), (-0.7719, -0.6436, 0.1773), (-0.7719, -0.6924, 0.1773), (-0.9746, -1.146, 0.2389), (-1.146, -0.9746, 0.2389), (-1.126, -1.297, 0.1426), (-1.297, -1.126, 0.1426), (-0.9746, -1.146, 0.4008), (-1.126, -1.297, 0.2466), (-1.146, -0.9746, 0.4008), (-1.297, -1.126, 0.2466), (-0.8252, -0.9963, 0.4008), (-0.9746, -1.146, 0.4008), (-0.9963, -0.8252, 0.4008), (-1.146, -0.9746, 0.4008), (-1.256, -1.379, 0.0), (-1.256, -1.379, 0.0501), (-1.126, -1.297, 0.1426), (-1.126, -1.297, 0.2466), (-1.297, -1.126, 0.1426), (-1.297, -1.126, 0.2466), (-1.359, -1.277, 0.0), (-1.359, -1.277, 0.0501), (-0.6436, -0.7719, 0.289), (-0.7719, -0.9002, 0.289), (-0.7719, -0.6436, 0.289), (-0.9002, -0.7719, 0.289), (-0.6821, -0.7719, 0.3468), (-0.7719, -0.8617, 0.3468), (-0.7719, -0.6821, 0.3468), (-0.8617, -0.7719, 0.3468), (-0.7719, -0.9002, 0.289), (-0.9002, -0.7719, 0.289), (-0.7719, -0.8617, 0.3468), (-0.8617, -0.7719, 0.3468), (-1.126, -0.2467, 0.1426), (-1.277, -0.1851, 0.0), (-1.297, -0.4178, 0.1426), (-1.379, -0.2877, 0.0), (-0.1851, -0.2671, 0.0), (-0.2877, -0.1644, 0.0), (-0.2467, -0.4178, 0.1426), (-0.4178, -0.2467, 0.1426), (-0.2467, -0.4178, 0.1426), (-0.4178, -0.2467, 0.1426), (-0.3981, -0.5691, 0.2389), (-0.5691, -0.3981, 0.2389), (-0.5475, -0.8252, 0.4008), (-0.7186, -0.9963, 0.4008), (-0.6436, -0.7719, 0.289), (-0.7719, -0.9002, 0.289), (-0.1644, -1.256, 0.0501), (-0.1644, -1.256, 0.0), (-0.2671, -1.359, 0.0501), (-0.2671, -1.359, 0.0), (-0.2671, -1.359, 0.0), (-0.4178, -1.297, 0.1426), (-0.2671, -1.359, 0.0501), (-0.4178, -1.297, 0.2466), (-0.9746, -0.3981, 0.2389), (-1.126, -0.2467, 0.1426), (-1.146, -0.5691, 0.2389), (-1.297, -0.4178, 0.1426), (-0.1644, -1.256, 0.0501), (-0.2671, -1.359, 0.0501), (-0.2467, -1.126, 0.2466), (-0.4178, -1.297, 0.2466), (-0.2877, -0.1644, 0.0), (-0.1851, -0.2671, 0.0), (-0.2877, -0.1644, 0.0501), (-0.1851, -0.2671, 0.0501), (-0.3981, -0.5691, 0.4008), (-0.5475, -0.7186, 0.4008), (-0.5691, -0.3981, 0.4008), (-0.7186, -0.5475, 0.4008), (-0.8252, -0.5475, 0.4008), (-0.9963, -0.7186, 0.4008), (-0.9746, -0.3981, 0.4008), (-1.146, -0.5691, 0.4008), (-0.1851, -0.2671, 0.0501), (-0.2467, -0.4178, 0.2466), (-0.2877, -0.1644, 0.0501), (-0.4178, -0.2467, 0.2466), (-1.277, -0.1851, 0.0), (-1.126, -0.2467, 0.1426), (-1.277, -0.1851, 0.0501), (-1.126, -0.2467, 0.2466), (-0.3981, -0.9746, 0.4008), (-0.5691, -1.146, 0.4008), (-0.5475, -0.8252, 0.4008), (-0.7186, -0.9963, 0.4008), (-0.1644, -1.256, 0.0), (-0.2467, -1.126, 0.1426), (-0.2671, -1.359, 0.0), (-0.4178, -1.297, 0.1426), (-0.9746, -0.3981, 0.4008), (-1.146, -0.5691, 0.4008), (-1.126, -0.2467, 0.2466), (-1.297, -0.4178, 0.2466), (-1.277, -0.1851, 0.0), (-1.277, -0.1851, 0.0501), (-1.379, -0.2877, 0.0), (-1.379, -0.2877, 0.0501), (-0.2467, -1.126, 0.1426), (-0.3981, -0.9746, 0.2389), (-0.4178, -1.297, 0.1426), (-0.5691, -1.146, 0.2389), (-0.1851, -0.2671, 0.0501), (-0.1851, -0.2671, 0.0), (-0.2467, -0.4178, 0.2466), (-0.2467, -0.4178, 0.1426), (-0.2877, -0.1644, 0.0), (-0.2877, -0.1644, 0.0501), (-0.4178, -0.2467, 0.1426), (-0.4178, -0.2467, 0.2466), (-1.379, -0.2877, 0.0), (-1.379, -0.2877, 0.0501), (-1.297, -0.4178, 0.1426), (-1.297, -0.4178, 0.2466), (-0.5475, -0.7186, 0.4008), (-0.6436, -0.7719, 0.289), (-0.7186, -0.5475, 0.4008), (-0.7719, -0.6436, 0.289), (-0.2467, -0.4178, 0.2466), (-0.3981, -0.5691, 0.4008), (-0.4178, -0.2467, 0.2466), (-0.5691, -0.3981, 0.4008), (-1.126, -0.2467, 0.2466), (-1.297, -0.4178, 0.2466), (-1.277, -0.1851, 0.0501), (-1.379, -0.2877, 0.0501), (-0.7719, -0.6436, 0.289), (-0.9002, -0.7719, 0.289), (-0.8252, -0.5475, 0.4008), (-0.9963, -0.7186, 0.4008)], [], [(2, 1, 0), (1, 2, 3), (1, 3, 4), (7, 6, 5), (6, 7, 8), (6, 8, 9), (9, 8, 10), (11, 5, 6), (5, 11, 12), (15, 14, 13), (16, 13, 14), (15, 16, 14), (16, 17, 13), (18, 17, 16), (18, 19, 17), (19, 18, 20), (21, 17, 19), (17, 21, 13), (16, 15, 22), (25, 24, 23), (24, 25, 26), (26, 23, 24), (26, 25, 27), (27, 25, 28), (27, 28, 29), (27, 29, 30), (23, 26, 31), (32, 28, 25), (28, 32, 29), (35, 34, 33), (34, 35, 36), (37, 36, 35), (36, 38, 34), (38, 36, 39), (39, 36, 37), (40, 38, 39), (38, 40, 41), (44, 43, 42), (43, 44, 45), (43, 45, 46), (46, 45, 47), (48, 42, 43), (46, 48, 43), (51, 50, 49), (50, 51, 52), (50, 52, 53), (52, 51, 54), (49, 55, 51), (55, 49, 56), (59, 58, 57), (58, 59, 60), (61, 59, 57), (59, 61, 62), (63, 62, 61), (62, 63, 64), (57, 65, 61), (65, 57, 58), (68, 67, 66), (67, 68, 69), (69, 68, 70), (73, 72, 71), (72, 73, 74), (74, 73, 75), (76, 75, 73), (75, 76, 77), (75, 77, 74), (80, 79, 78), (83, 82, 81), (82, 83, 84), (82, 84, 85), (85, 84, 86), (87, 82, 85), (82, 87, 88), (91, 90, 89), (90, 91, 92), (91, 93, 92), (92, 93, 90), (93, 91, 94), (90, 93, 95), (96, 95, 93), (95, 96, 97), (100, 99, 98), (99, 100, 101), (101, 100, 102), (105, 104, 103), (104, 105, 106), (104, 106, 107), (104, 107, 108), (104, 108, 109), (104, 109, 110), (113, 112, 111), (112, 113, 114), (115, 114, 113), (114, 115, 116), (116, 112, 114), (116, 115, 117), (117, 115, 118), (118, 115, 119), (117, 120, 116), (120, 117, 118), (123, 122, 121), (122, 123, 124), (122, 124, 125), (126, 125, 124), (125, 127, 122), (127, 125, 126), (130, 129, 128), (129, 130, 131), (129, 131, 132), (132, 131, 133), (132, 133, 134), (134, 133, 135), (138, 137, 136), (139, 137, 138), (140, 137, 139), (137, 140, 141), (141, 136, 137), (136, 141, 142), (143, 139, 138), (139, 143, 144), (147, 146, 145), (146, 147, 148), (148, 147, 149), (149, 147, 150), (151, 150, 147), (150, 151, 152), (155, 154, 153), (154, 155, 156), (156, 155, 157), (158, 154, 156), (158, 156, 157), (154, 158, 159), (162, 161, 160), (161, 162, 163), (163, 162, 164), (167, 166, 165), (166, 167, 168), (168, 167, 169), (170, 166, 168), (165, 171, 167), (171, 165, 172), (175, 174, 173), (174, 175, 176), (176, 175, 177), (178, 175, 173), (175, 178, 179), (175, 179, 177), (182, 181, 180), (181, 182, 183), (184, 182, 180), (182, 184, 185), (182, 185, 183), (183, 185, 186), (184, 187, 185), (187, 184, 188), (191, 190, 189), (190, 191, 192), (193, 190, 192), (190, 194, 189), (194, 190, 195), (195, 190, 193), (196, 194, 195), (194, 196, 197), (200, 199, 198), (199, 200, 201), (199, 201, 202), (205, 204, 203), (204, 205, 206), (206, 205, 207), (210, 209, 208), (209, 210, 211), (211, 210, 212), (213, 209, 211), (213, 211, 212), (209, 213, 214), (217, 216, 215), (216, 217, 218), (216, 218, 219), (219, 218, 220), (220, 218, 221), (221, 218, 222), (225, 224, 223), (224, 225, 226), (224, 226, 227), (228, 227, 226), (227, 229, 224), (229, 227, 228), (232, 231, 230), (233, 231, 232), (234, 231, 233), (234, 235, 231), (231, 235, 230), (235, 234, 236), (239, 238, 237), (238, 239, 240), (238, 240, 241), (241, 240, 242), (241, 242, 243), (243, 242, 244), (247, 246, 245), (246, 247, 248), (245, 249, 247), (250, 249, 245), (246, 250, 245), (249, 250, 251), (252, 251, 250), (251, 252, 253), (256, 255, 254), (255, 256, 257), (255, 257, 258), (261, 260, 259), (260, 261, 262), (262, 261, 263), (262, 263, 264), (264, 263, 265), (264, 265, 266), (267, 265, 263), (265, 267, 266), (262, 268, 260), (268, 262, 264), (271, 270, 269), (270, 271, 272), (272, 271, 273), (272, 273, 274), (274, 275, 272), (272, 275, 270), (278, 277, 276), (277, 278, 279), (280, 278, 276), (278, 280, 281), (278, 282, 279), (282, 278, 281), (280, 283, 281), (283, 280, 284), (287, 286, 285), (286, 287, 288), (288, 287, 289), (290, 289, 287), (289, 290, 291), (289, 291, 288), (294, 293, 292), (293, 294, 295), (293, 295, 296), (295, 294, 297), (298, 292, 293), (292, 298, 299), (302, 301, 300), (301, 302, 303), (303, 302, 304), (303, 305, 301), (305, 303, 306), (306, 303, 304), (309, 308, 307), (308, 310, 307), (310, 308, 311), (311, 308, 312), (312, 308, 309), (311, 312, 313), (316, 315, 314), (317, 315, 316), (317, 318, 315), (318, 317, 319), (320, 317, 316), (317, 320, 321), (324, 323, 322), (323, 324, 325), (328, 327, 326), (327, 328, 329), (332, 331, 330), (331, 332, 333), (336, 335, 334), (335, 336, 337), (340, 339, 338), (343, 342, 341), (342, 343, 344), (347, 346, 345), (346, 347, 348), (351, 350, 349), (350, 351, 352), (355, 354, 353), (354, 355, 356), (359, 358, 357), (358, 359, 360), (358, 360, 361), (361, 360, 362), (363, 357, 358), (361, 363, 358), (363, 361, 362), (357, 363, 364), (364, 363, 362), (364, 362, 360), (367, 366, 365), (366, 367, 368), (371, 370, 369), (370, 371, 372), (375, 374, 373), (374, 375, 376), (379, 378, 377), (378, 379, 380), (383, 382, 381), (382, 383, 384), (387, 386, 385), (386, 387, 388), (391, 390, 389), (390, 391, 392), (395, 394, 393), (394, 395, 396), (399, 398, 397), (398, 399, 400), (403, 402, 401), (402, 403, 404), (407, 406, 405), (406, 407, 408), (411, 410, 409), (410, 411, 412), (415, 414, 413), (414, 415, 416), (419, 418, 417), (418, 419, 420), (423, 422, 421), (422, 423, 424), (427, 426, 425), (426, 427, 428), (427, 429, 428), (427, 430, 429), (430, 427, 431), (428, 429, 432), (435, 434, 433), (434, 435, 436), (439, 438, 437), (438, 439, 440), (443, 442, 441), (442, 443, 444), (447, 446, 445), (446, 447, 448), (451, 450, 449), (450, 451, 452), (455, 454, 453), (454, 455, 456), (456, 455, 457), (460, 459, 458), (463, 462, 461), (462, 463, 464), (467, 466, 465), (470, 469, 468), (469, 470, 471), (474, 473, 472), (473, 474, 475), (478, 477, 476), (477, 478, 479), (482, 481, 480), (481, 482, 483), (486, 485, 484), (485, 486, 487), (490, 489, 488), (489, 490, 491), (494, 493, 492), (493, 494, 495), (498, 497, 496), (497, 498, 499), (502, 501, 500), (501, 502, 503), (506, 505, 504), (505, 506, 507), (510, 509, 508), (509, 510, 511), (514, 513, 512), (513, 514, 515), (518, 517, 516), (517, 518, 519), (522, 521, 520), (521, 522, 523), (526, 525, 524), (525, 526, 527), (530, 529, 528), (529, 530, 531), (534, 533, 532), (533, 534, 535), (535, 534, 536), (535, 536, 537), (533, 538, 532), (538, 537, 536), (538, 533, 539), (538, 539, 537), (535, 539, 533), (539, 535, 537), (542, 541, 540), (541, 542, 543), (546, 545, 544), (545, 546, 547), (550, 549, 548), (549, 550, 551), (554, 553, 552), (553, 554, 555), (558, 557, 556), (557, 558, 559), (562, 561, 560), (561, 562, 563), (566, 565, 564), (565, 566, 567), (570, 569, 568), (569, 570, 571), (574, 573, 572), (573, 574, 575), (578, 577, 576), (577, 578, 579), (582, 581, 580), (581, 582, 583), (586, 585, 584), (585, 586, 587), (590, 589, 588), (589, 590, 591), (594, 593, 592), (593, 594, 595), (598, 597, 596), (597, 598, 599), (602, 601, 600), (601, 602, 603), (606, 605, 604), (605, 606, 607), (610, 609, 608), (609, 610, 611), (614, 613, 612), (613, 614, 615), (618, 617, 616), (617, 618, 619), (622, 621, 620), (621, 622, 623), (626, 625, 624), (625, 626, 627), (630, 629, 628), (629, 630, 631), (634, 633, 632), (633, 634, 635), (638, 637, 636), (637, 638, 639), (642, 641, 640), (641, 642, 643), (646, 645, 644), (645, 646, 647), (650, 649, 648), (649, 650, 651), (654, 653, 652), (653, 654, 655), (658, 657, 656), (657, 658, 659), (662, 661, 660), (661, 662, 663), (666, 665, 664), (665, 666, 667), (670, 669, 668), (669, 670, 671)])
me_group_20.polygons.foreach_set('use_smooth', [0, 0, 0, 0, 0, 0, 0, 0, 0, 0, 0, 0, 0, 0, 0, 0, 0, 0, 0, 0, 0, 0, 0, 0, 0, 0, 0, 0, 0, 0, 0, 0, 0, 0, 0, 0, 0, 0, 0, 0, 0, 0, 0, 0, 0, 0, 0, 0, 0, 0, 0, 0, 0, 0, 0, 0, 0, 0, 0, 0, 0, 1, 0, 0, 1, 0, 0, 0, 0, 0, 0, 0, 0, 0, 0, 0, 0, 0, 0, 0, 0, 0, 1, 0, 0, 0, 0, 0, 0, 0, 0, 0, 0, 0, 0, 0, 0, 0, 0, 0, 0, 1, 0, 0, 0, 0, 0, 0, 0, 0, 0, 0, 0, 0, 0, 0, 0, 0, 0, 0, 0, 0, 0, 0, 0, 0, 0, 0, 0, 0, 0, 0, 0, 0, 0, 0, 0, 0, 0, 0, 0, 0, 1, 0, 0, 0, 1, 0, 0, 0, 0, 0, 0, 0, 0, 0, 0, 0, 0, 0, 0, 0, 0, 1, 0, 0, 1, 0, 0, 0, 0, 0, 1, 0, 0, 0, 0, 0, 0, 0, 0, 0, 1, 1, 1, 1, 0, 0, 0, 0, 0, 0, 0, 0, 0, 0, 0, 0, 0, 0, 0, 0, 0, 0, 0, 0, 0, 0, 0, 0, 0, 0, 0, 0, 0, 0, 0, 0, 0, 0, 0, 0, 0, 0, 0, 0, 0, 0, 0, 0, 0, 0, 0, 0, 0, 1, 1, 0, 0, 0, 0, 0, 0, 0, 0, 0, 1, 0, 1, 1, 0, 1, 0, 0, 0, 0, 0, 0, 0, 0, 0, 0, 0, 0, 0, 0, 0, 0, 0, 0, 0, 0, 0, 0, 0, 1, 0, 1, 1, 0, 0, 0, 0, 0, 0, 0, 0, 0, 0, 0, 0, 0, 0, 0, 0, 0, 0, 0, 0, 1, 0, 0, 0, 0, 0, 0, 0, 0, 0, 0, 0, 0, 0, 0, 0, 0, 0, 0, 0, 1, 1, 0, 0, 0, 0, 0, 0, 1, 0, 0, 0, 0, 0, 0, 0, 0, 0, 0, 1, 0, 0, 0, 0, 0, 0, 0, 0, 0, 0, 0, 0, 0, 0, 0, 0, 0, 1, 1, 0, 0, 0, 0, 0, 0, 0, 0, 0, 0, 0, 0, 0, 0, 0, 0, 0, 0, 0, 0, 0, 0, 0, 0, 0, 0, 0, 0, 0, 0, 0, 0, 0, 0, 1, 0, 0, 0, 0, 0, 0, 0, 0, 0, 0, 0, 0, 0, 0, 0, 0, 0, 0, 0, 0, 0, 0, 0, 0, 0, 0, 0, 0, 0, 0, 0, 0, 0, 0, 0, 0, 0, 0, 0, 0, 0, 0, 0, 0, 0, 0, 0, 0, 1, 0, 0, 0, 0, 0, 0, 0, 0, 0, 0])
_uv = me_group_20.uv_layers.new(name='UVMap')
_uv.uv.foreach_set('vector', [59.19, 14.31, 50.54, 15.68, 50.54, 10.81, 50.54, 15.68, 59.19, 14.31, 59.19, 18.81, 50.54, 15.68, 59.19, 18.81, 56.67, 18.81, -37.78, 23.51, -28.68, 14.31, -28.68, 23.51, -28.68, 14.31, -37.78, 23.51, -37.78, 18.81, -28.68, 14.31, -37.78, 18.81, -45.32, 14.31, -45.32, 14.31, -37.78, 18.81, -45.32, 18.81, -11.82, 8.838, -28.68, 23.51, -28.68, 14.31, -28.68, 23.51, -11.82, 8.838, -11.82, 14.75, -51.95, 47.74, -51.25, 45.32, -47.74, 51.95, -51.25, 37.78, -47.74, 51.95, -51.25, 45.32, -51.95, 47.74, -51.25, 37.78, -51.25, 45.32, -51.25, 37.78, -45.32, 51.25, -47.74, 51.95, -44.81, 31.34, -45.32, 51.25, -51.25, 37.78, -44.81, 31.34, -37.78, 51.25, -45.32, 51.25, -37.78, 51.25, -44.81, 31.34, -31.34, 44.81, -43.11, 56.58, -45.32, 51.25, -37.78, 51.25, -45.32, 51.25, -43.11, 56.58, -47.74, 51.95, -51.25, 37.78, -51.95, 47.74, -56.58, 43.11, -73.82, 51.95, -70.3, 45.32, -69.61, 47.74, -70.3, 45.32, -73.82, 51.95, -70.3, 37.78, -70.3, 37.78, -69.61, 47.74, -70.3, 45.32, -70.3, 37.78, -73.82, 51.95, -76.74, 31.34, -76.74, 31.34, -73.82, 51.95, -76.24, 51.25, -76.74, 31.34, -76.24, 51.25, -83.77, 51.25, -76.74, 31.34, -83.77, 51.25, -90.21, 44.81, -69.61, 47.74, -70.3, 37.78, -64.98, 43.11, -78.45, 56.58, -76.24, 51.25, -73.82, 51.95, -76.24, 51.25, -78.45, 56.58, -83.77, 51.25, -15.46, 23.51, -22.99, 18.81, -15.46, 18.81, -22.99, 18.81, -15.46, 23.51, -22.99, 23.51, -15.46, 31.56, -22.99, 23.51, -15.46, 23.51, -22.99, 23.51, -32.1, 18.81, -22.99, 18.81, -32.1, 18.81, -22.99, 23.51, -32.1, 31.56, -32.1, 31.56, -22.99, 23.51, -15.46, 31.56, -48.96, 19.42, -32.1, 18.81, -32.1, 31.56, -32.1, 18.81, -48.96, 19.42, -48.96, 11.23, 78.81, 13.2, 85.95, 16.63, 76.43, 22.84, 85.95, 16.63, 78.81, 13.2, 93.1, 13.2, 85.95, 16.63, 93.1, 13.2, 88.93, 22.84, 88.93, 22.84, 93.1, 13.2, 95.48, 22.84, 82.98, 22.84, 76.43, 22.84, 85.95, 16.63, 88.93, 22.84, 82.98, 22.84, 85.95, 16.63, 92.88, 23.51, 76.24, 14.31, 92.88, 14.31, 76.24, 14.31, 92.88, 23.51, 83.77, 18.81, 76.24, 14.31, 83.77, 18.81, 76.24, 18.81, 83.77, 18.81, 92.88, 23.51, 83.77, 23.51, 92.88, 14.31, 109.7, 14.75, 92.88, 23.51, 109.7, 14.75, 92.88, 14.31, 109.7, 8.838, 62.96, 18.81, 70.49, 23.51, 62.96, 23.51, 70.49, 23.51, 62.96, 18.81, 70.49, 18.81, 53.85, 31.56, 62.96, 18.81, 62.96, 23.51, 62.96, 18.81, 53.85, 31.56, 53.85, 18.81, 37.0, 19.42, 53.85, 18.81, 53.85, 31.56, 53.85, 18.81, 37.0, 19.42, 37.0, 11.23, 62.96, 23.51, 70.49, 31.56, 53.85, 31.56, 70.49, 31.56, 62.96, 23.51, 70.49, 23.51, 32.87, 10.81, 24.22, 18.81, 24.22, 14.31, 24.22, 18.81, 32.87, 10.81, 26.74, 18.81, 26.74, 18.81, 32.87, 10.81, 32.87, 15.68, -32.48, 19.42, -41.14, 18.81, -32.48, 13.96, -41.14, 18.81, -32.48, 19.42, -41.14, 23.51, -41.14, 23.51, -32.48, 19.42, -38.62, 23.51, -32.48, 22.76, -38.62, 23.51, -32.48, 19.42, -38.62, 23.51, -32.48, 22.76, -41.14, 31.56, -38.62, 23.51, -41.14, 31.56, -41.14, 23.51, 63.75, 74.87, 57.8, 74.87, 60.78, 68.13, 45.32, 18.81, 28.68, 14.31, 45.32, 14.31, 28.68, 14.31, 45.32, 18.81, 37.78, 18.81, 28.68, 14.31, 37.78, 18.81, 28.68, 23.51, 28.68, 23.51, 37.78, 18.81, 37.78, 23.51, 11.82, 14.75, 28.68, 14.31, 28.68, 23.51, 28.68, 14.31, 11.82, 14.75, 11.82, 8.838, -101.4, 23.51, -108.9, 18.81, -101.4, 18.81, -108.9, 18.81, -101.4, 23.51, -108.9, 23.51, -101.4, 23.51, -118.1, 31.56, -108.9, 23.51, -108.9, 23.51, -118.1, 31.56, -108.9, 18.81, -118.1, 31.56, -101.4, 23.51, -101.4, 31.56, -108.9, 18.81, -118.1, 31.56, -118.1, 18.81, -134.9, 19.42, -118.1, 18.81, -118.1, 31.56, -118.1, 18.81, -134.9, 19.42, -134.9, 11.23, 92.64, 14.31, 83.99, 15.68, 83.99, 10.81, 83.99, 15.68, 92.64, 14.31, 90.12, 18.81, 90.12, 18.81, 92.64, 14.31, 92.64, 18.81, 51.25, 83.77, 70.3, 92.88, 51.25, 92.88, 70.3, 92.88, 51.25, 83.77, 56.58, 78.45, 70.3, 92.88, 56.58, 78.45, 57.8, 76.24, 70.3, 92.88, 57.8, 76.24, 63.75, 76.24, 70.3, 92.88, 63.75, 76.24, 64.98, 78.45, 70.3, 92.88, 64.98, 78.45, 70.3, 83.77, -70.3, 83.77, -69.61, 73.82, -64.98, 78.45, -69.61, 73.82, -70.3, 83.77, -70.3, 76.24, -76.74, 90.21, -70.3, 76.24, -70.3, 83.77, -70.3, 76.24, -76.74, 90.21, -73.82, 69.61, -73.82, 69.61, -69.61, 73.82, -70.3, 76.24, -73.82, 69.61, -76.74, 90.21, -76.24, 70.3, -76.24, 70.3, -76.74, 90.21, -83.77, 70.3, -83.77, 70.3, -76.74, 90.21, -90.21, 76.74, -76.24, 70.3, -78.45, 64.98, -73.82, 69.61, -78.45, 64.98, -76.24, 70.3, -83.77, 70.3, 100.1, 18.81, 91.47, 19.42, 91.47, 13.96, 91.47, 19.42, 100.1, 18.81, 100.1, 23.51, 91.47, 19.42, 100.1, 23.51, 97.6, 23.51, 100.1, 31.56, 97.6, 23.51, 100.1, 23.51, 97.6, 23.51, 91.47, 22.76, 91.47, 19.42, 91.47, 22.76, 97.6, 23.51, 100.1, 31.56, 76.24, 57.8, 78.45, 64.98, 76.24, 63.75, 78.45, 64.98, 76.24, 57.8, 78.45, 56.58, 78.45, 64.98, 78.45, 56.58, 83.77, 70.3, 83.77, 70.3, 78.45, 56.58, 83.77, 51.25, 83.77, 70.3, 83.77, 51.25, 92.88, 70.3, 92.88, 70.3, 83.77, 51.25, 92.88, 51.25, 118.1, 18.81, 108.9, 23.51, 108.9, 18.81, 118.1, 31.56, 108.9, 23.51, 118.1, 18.81, 101.4, 31.56, 108.9, 23.51, 118.1, 31.56, 108.9, 23.51, 101.4, 31.56, 101.4, 23.51, 101.4, 23.51, 108.9, 18.81, 108.9, 23.51, 108.9, 18.81, 101.4, 23.51, 101.4, 18.81, 134.9, 11.23, 118.1, 31.56, 118.1, 18.81, 118.1, 31.56, 134.9, 11.23, 134.9, 19.42, 92.88, 14.31, 76.24, 18.81, 76.24, 14.31, 76.24, 18.81, 92.88, 14.31, 83.77, 18.81, 83.77, 18.81, 92.88, 14.31, 83.77, 23.51, 83.77, 23.51, 92.88, 14.31, 92.88, 23.51, 109.7, 8.838, 92.88, 23.51, 92.88, 14.31, 92.88, 23.51, 109.7, 8.838, 109.7, 14.75, -100.1, 31.56, -91.47, 19.42, -91.47, 22.76, -91.47, 19.42, -100.1, 31.56, -97.6, 23.51, -97.6, 23.51, -100.1, 31.56, -100.1, 23.51, -100.1, 18.81, -91.47, 19.42, -97.6, 23.51, -100.1, 18.81, -97.6, 23.51, -100.1, 23.51, -91.47, 19.42, -100.1, 18.81, -91.47, 13.96, -56.67, 18.81, -50.54, 10.81, -50.54, 15.68, -50.54, 10.81, -56.67, 18.81, -59.19, 14.31, -59.19, 14.31, -56.67, 18.81, -59.19, 18.81, -28.68, 23.51, -45.32, 14.31, -28.68, 14.31, -45.32, 14.31, -28.68, 23.51, -37.78, 18.81, -37.78, 18.81, -28.68, 23.51, -37.78, 23.51, -45.32, 18.81, -45.32, 14.31, -37.78, 18.81, -28.68, 14.31, -11.82, 14.75, -28.68, 23.51, -11.82, 14.75, -28.68, 14.31, -11.82, 8.838, -8.688, 23.51, -6.165, 18.81, -6.165, 23.51, -6.165, 18.81, -8.688, 23.51, -14.82, 13.96, -14.82, 13.96, -8.688, 23.51, -14.82, 19.42, -6.165, 31.56, -8.688, 23.51, -6.165, 23.51, -8.688, 23.51, -6.165, 31.56, -14.82, 22.76, -8.688, 23.51, -14.82, 22.76, -14.82, 19.42, 22.99, 23.51, 15.46, 18.81, 22.99, 18.81, 15.46, 18.81, 22.99, 23.51, 15.46, 23.51, 32.1, 18.81, 22.99, 23.51, 22.99, 18.81, 22.99, 23.51, 32.1, 18.81, 32.1, 31.56, 22.99, 23.51, 32.1, 31.56, 15.46, 23.51, 15.46, 23.51, 32.1, 31.56, 15.46, 31.56, 32.1, 18.81, 48.96, 19.42, 32.1, 31.56, 48.96, 19.42, 32.1, 18.81, 48.96, 11.23, -15.46, 18.81, -22.99, 23.51, -22.99, 18.81, -22.99, 23.51, -15.46, 18.81, -15.46, 23.51, -15.46, 31.56, -22.99, 23.51, -15.46, 23.51, -22.99, 23.51, -32.1, 18.81, -22.99, 18.81, -32.1, 18.81, -22.99, 23.51, -32.1, 31.56, -32.1, 31.56, -22.99, 23.51, -15.46, 31.56, -48.96, 19.42, -32.1, 18.81, -32.1, 31.56, -32.1, 18.81, -48.96, 19.42, -48.96, 11.23, -24.22, 14.31, -32.87, 15.68, -32.87, 10.81, -32.87, 15.68, -24.22, 14.31, -24.22, 18.81, -32.87, 15.68, -24.22, 18.81, -26.74, 18.81, 66.32, 15.68, 57.67, 14.31, 66.32, 10.81, 57.67, 14.31, 66.32, 15.68, 57.67, 18.81, 57.67, 18.81, 66.32, 15.68, 60.19, 18.81, 41.14, 18.81, 32.48, 19.42, 32.48, 13.96, 32.48, 19.42, 41.14, 18.81, 38.62, 23.51, 38.62, 23.51, 41.14, 18.81, 41.14, 23.51, 41.14, 31.56, 32.48, 19.42, 38.62, 23.51, 41.14, 31.56, 38.62, 23.51, 41.14, 23.51, 32.48, 19.42, 41.14, 31.56, 32.48, 22.76, 51.25, 28.68, 56.58, 43.11, 51.25, 37.78, 56.58, 43.11, 51.25, 28.68, 70.3, 28.68, 56.58, 43.11, 70.3, 28.68, 57.8, 45.32, 57.8, 45.32, 70.3, 28.68, 63.75, 45.32, 63.75, 45.32, 70.3, 28.68, 64.98, 43.11, 64.98, 43.11, 70.3, 28.68, 70.3, 37.78, -65.15, 18.81, -73.8, 19.42, -73.8, 13.96, -73.8, 19.42, -65.15, 18.81, -65.15, 23.51, -73.8, 19.42, -65.15, 23.51, -67.67, 23.51, -65.15, 31.56, -67.67, 23.51, -65.15, 23.51, -67.67, 23.51, -73.8, 22.76, -73.8, 19.42, -73.8, 22.76, -67.67, 23.51, -65.15, 31.56, -95.48, 22.84, -85.95, 16.63, -88.93, 22.84, -93.1, 13.2, -85.95, 16.63, -95.48, 22.84, -78.81, 13.2, -85.95, 16.63, -93.1, 13.2, -78.81, 13.2, -82.98, 22.84, -85.95, 16.63, -85.95, 16.63, -82.98, 22.84, -88.93, 22.84, -82.98, 22.84, -78.81, 13.2, -76.43, 22.84, 28.68, 51.25, 37.78, 70.3, 28.68, 70.3, 37.78, 70.3, 28.68, 51.25, 37.78, 51.25, 37.78, 70.3, 37.78, 51.25, 43.11, 64.98, 43.11, 64.98, 37.78, 51.25, 43.11, 56.58, 43.11, 64.98, 43.11, 56.58, 45.32, 63.75, 45.32, 63.75, 43.11, 56.58, 45.32, 57.8, -70.49, 23.51, -62.96, 18.81, -62.96, 23.51, -62.96, 18.81, -70.49, 23.51, -70.49, 18.81, -62.96, 23.51, -70.49, 31.56, -70.49, 23.51, -53.85, 18.81, -70.49, 31.56, -62.96, 23.51, -62.96, 18.81, -53.85, 18.81, -62.96, 23.51, -70.49, 31.56, -53.85, 18.81, -53.85, 31.56, -37.0, 11.23, -53.85, 31.56, -53.85, 18.81, -53.85, 31.56, -37.0, 11.23, -37.0, 19.42, -57.67, 18.81, -66.32, 10.81, -57.67, 14.31, -66.32, 10.81, -57.67, 18.81, -60.19, 18.81, -66.32, 10.81, -60.19, 18.81, -66.32, 15.68, -44.81, 90.21, -37.78, 70.3, -31.34, 76.74, -37.78, 70.3, -44.81, 90.21, -45.32, 70.3, -45.32, 70.3, -44.81, 90.21, -51.25, 83.77, -45.32, 70.3, -51.25, 83.77, -47.74, 69.61, -47.74, 69.61, -51.25, 83.77, -51.25, 76.24, -47.74, 69.61, -51.25, 76.24, -51.95, 73.82, -56.58, 78.45, -51.25, 76.24, -51.25, 83.77, -51.25, 76.24, -56.58, 78.45, -51.95, 73.82, -45.32, 70.3, -43.11, 64.98, -37.78, 70.3, -43.11, 64.98, -45.32, 70.3, -47.74, 69.61, -7.143, -61.03, -2.975, -51.4, -9.524, -51.4, -2.975, -51.4, -7.143, -61.03, 2.603e-10, -57.61, 2.603e-10, -57.61, -7.143, -61.03, 7.143, -61.03, 2.603e-10, -57.61, 7.143, -61.03, 9.524, -51.4, 9.524, -51.4, 2.975, -51.4, 2.603e-10, -57.61, 2.603e-10, -57.61, 2.975, -51.4, -2.975, -51.4, 22.99, 23.51, 15.46, 18.81, 22.99, 18.81, 15.46, 18.81, 22.99, 23.51, 15.46, 23.51, 32.1, 18.81, 22.99, 23.51, 22.99, 18.81, 22.99, 23.51, 32.1, 18.81, 32.1, 31.56, 22.99, 23.51, 15.46, 31.56, 15.46, 23.51, 15.46, 31.56, 22.99, 23.51, 32.1, 31.56, 32.1, 18.81, 48.96, 19.42, 32.1, 31.56, 48.96, 19.42, 32.1, 18.81, 48.96, 11.23, 14.82, 19.42, 6.165, 18.81, 14.82, 13.96, 6.165, 18.81, 14.82, 19.42, 6.165, 23.51, 6.165, 23.51, 14.82, 19.42, 8.688, 23.51, 14.82, 22.76, 8.688, 23.51, 14.82, 19.42, 8.688, 23.51, 14.82, 22.76, 6.165, 31.56, 8.688, 23.51, 6.165, 31.56, 6.165, 23.51, 45.32, 14.31, 28.68, 23.51, 28.68, 14.31, 28.68, 23.51, 45.32, 14.31, 37.78, 18.81, 28.68, 23.51, 37.78, 18.81, 37.78, 23.51, 37.78, 18.81, 45.32, 14.31, 45.32, 18.81, 11.82, 14.75, 28.68, 14.31, 28.68, 23.51, 28.68, 14.31, 11.82, 14.75, 11.82, 8.838, 73.8, 13.96, 65.15, 23.51, 65.15, 18.81, 65.15, 23.51, 73.8, 13.96, 67.67, 23.51, 67.67, 23.51, 73.8, 13.96, 73.8, 19.42, 67.67, 23.51, 65.15, 31.56, 65.15, 23.51, 65.15, 31.56, 67.67, 23.51, 73.8, 22.76, 73.8, 22.76, 67.67, 23.51, 73.8, 19.42, 2.975, 97.07, -1.968e-10, 90.87, 9.524, 97.07, -1.968e-10, 90.87, 7.143, 87.44, 9.524, 97.07, 7.143, 87.44, -1.968e-10, 90.87, -7.143, 87.44, -7.143, 87.44, -1.968e-10, 90.87, -2.975, 97.07, -2.975, 97.07, -1.968e-10, 90.87, 2.975, 97.07, -7.143, 87.44, -2.975, 97.07, -9.524, 97.07, -92.88, 23.51, -83.77, 18.81, -83.77, 23.51, -92.88, 14.31, -83.77, 18.81, -92.88, 23.51, -92.88, 14.31, -76.24, 18.81, -83.77, 18.81, -76.24, 18.81, -92.88, 14.31, -76.24, 14.31, -109.7, 14.75, -92.88, 14.31, -92.88, 23.51, -92.88, 14.31, -109.7, 14.75, -109.7, 8.838, 86.81, 0.7377, 73.99, 14.75, 73.99, 8.838, 73.99, 14.75, 86.81, 0.7377, 86.81, 3.584, -67.92, -45.24, -51.25, -36.21, -70.3, -36.21, -51.25, -36.21, -67.92, -45.24, -53.64, -45.24, -25.28, 3.584, -38.1, 8.838, -25.28, 0.7377, -38.1, 8.838, -25.28, 3.584, -38.1, 14.75, -51.25, 17.29, -70.3, 36.28, -70.3, 17.29, -70.3, 36.28, -51.25, 17.29, -51.25, 36.28, 60.78, -28.51, 63.75, -21.76, 57.8, -21.76, -70.3, 45.32, -51.25, 28.68, -51.25, 45.32, -51.25, 28.68, -70.3, 45.32, -70.3, 28.68, 70.3, 14.75, 53.91, 0.417, 65.34, 0.417, 53.91, 0.417, 70.3, 14.75, 51.25, 14.75, -70.3, -69.65, -53.91, -85.9, -51.25, -69.65, -53.91, -85.9, -70.3, -69.65, -65.34, -85.9, 70.3, -101.6, 51.25, -83.92, 51.25, -101.6, 51.25, -83.92, 70.3, -101.6, 70.3, -83.92, -53.64, 67.92, -56.35, 65.2, -53.64, 53.64, -56.35, 65.2, -53.64, 67.92, -67.92, 67.92, -56.35, 65.2, -67.92, 67.92, -65.2, 65.2, -65.2, 65.2, -67.92, 67.92, -65.2, 56.35, -56.35, 56.35, -53.64, 53.64, -56.35, 65.2, -65.2, 65.2, -56.35, 56.35, -56.35, 65.2, -56.35, 56.35, -65.2, 65.2, -65.2, 56.35, -53.64, 53.64, -56.35, 56.35, -67.92, 53.64, -67.92, 53.64, -56.35, 56.35, -65.2, 56.35, -67.92, 53.64, -65.2, 56.35, -67.92, 67.92, -53.91, 3.584, -65.34, 0.7377, -53.91, 0.7377, -65.34, 0.7377, -53.91, 3.584, -65.34, 3.584, -45.32, 70.3, -28.68, 51.25, -28.68, 70.3, -28.68, 51.25, -45.32, 70.3, -45.32, 51.25, -130.4, 3.584, -118.3, 8.838, -118.3, 14.75, -118.3, 8.838, -130.4, 3.584, -130.4, 0.7377, 0.279, 8.838, -11.84, 3.584, -11.84, 0.7377, -11.84, 3.584, 0.279, 8.838, 0.279, 14.75, 53.91, -99.85, 70.3, -85.52, 51.25, -85.52, 70.3, -85.52, 53.91, -99.85, 65.34, -99.85, -70.3, 92.88, -51.25, 76.24, -51.25, 92.88, -51.25, 76.24, -70.3, 92.88, -70.3, 76.24, -53.91, 2.461, -70.3, 18.72, -65.34, 2.461, -70.3, 18.72, -53.91, 2.461, -51.25, 18.72, -51.25, -71.59, -70.3, -90.58, -51.25, -90.58, -70.3, -90.58, -51.25, -71.59, -70.3, -71.59, -65.34, 3.584, -53.91, 0.7377, -53.91, 3.584, -53.91, 0.7377, -65.34, 3.584, -65.34, 0.7377, -70.3, 75.82, -53.64, 66.79, -51.25, 75.82, -53.64, 66.79, -70.3, 75.82, -67.92, 66.79, 70.3, 31.7, 51.25, 13.97, 70.3, 13.97, 51.25, 13.97, 70.3, 31.7, 51.25, 31.7, 53.64, -45.24, 70.3, -36.21, 51.25, -36.21, 70.3, -36.21, 53.64, -45.24, 67.92, -45.24, 67.64, 3.584, 56.21, 0.7377, 67.64, 0.7377, 56.21, 0.7377, 67.64, 3.584, 56.21, 3.584, -70.3, -101.6, -51.25, -83.92, -70.3, -83.92, -51.25, -83.92, -70.3, -101.6, -51.25, -101.6, 51.25, -69.65, 67.64, -85.9, 70.3, -69.65, 67.64, -85.9, 51.25, -69.65, 56.21, -85.9, -92.88, 14.31, -109.7, 14.75, -109.7, 8.838, -109.7, 14.75, -92.88, 14.31, -92.88, 23.51, -92.88, 14.31, -83.77, 18.81, -92.88, 23.51, -92.88, 14.31, -76.24, 18.81, -83.77, 18.81, -76.24, 18.81, -92.88, 14.31, -76.24, 14.31, -92.88, 23.51, -83.77, 18.81, -83.77, 23.51, -67.64, -99.85, -51.25, -85.52, -70.3, -85.52, -51.25, -85.52, -67.64, -99.85, -56.21, -99.85, 133.8, 3.584, 121.0, 8.838, 133.8, 0.7377, 121.0, 8.838, 133.8, 3.584, 121.0, 14.75, -70.3, 31.7, -51.25, 13.97, -51.25, 31.7, -51.25, 13.97, -70.3, 31.7, -70.3, 13.97, 56.21, 2.461, 70.3, 18.72, 51.25, 18.72, 70.3, 18.72, 56.21, 2.461, 67.64, 2.461, -92.88, 70.3, -76.24, 51.25, -76.24, 70.3, -76.24, 51.25, -92.88, 70.3, -92.88, 51.25, -83.99, 15.68, -92.64, 14.31, -83.99, 10.81, -92.64, 14.31, -83.99, 15.68, -92.64, 18.81, -92.64, 18.81, -83.99, 15.68, -90.12, 18.81, -63.75, -21.76, -60.78, -28.51, -57.8, -21.76, -91.63, 8.838, -103.7, 3.584, -103.7, 0.7377, -103.7, 3.584, -91.63, 8.838, -91.63, 14.75, -57.8, 74.87, -63.75, 74.87, -60.78, 68.13, 70.3, 75.82, 53.64, 66.79, 67.92, 66.79, 53.64, 66.79, 70.3, 75.82, 51.25, 75.82, 51.25, -71.59, 70.3, -90.58, 70.3, -71.59, 70.3, -90.58, 51.25, -71.59, 51.25, -90.58, 26.97, 8.838, 14.85, 3.584, 14.85, 0.7377, 14.85, 3.584, 26.97, 8.838, 26.97, 14.75, 67.64, 0.7377, 56.21, 3.584, 56.21, 0.7377, 56.21, 3.584, 67.64, 0.7377, 67.64, 3.584, 51.25, 17.29, 70.3, 36.28, 51.25, 36.28, 70.3, 36.28, 51.25, 17.29, 70.3, 17.29, 8.932, 14.75, 21.75, 0.7377, 21.75, 3.584, 21.75, 0.7377, 8.932, 14.75, 8.932, 8.838, -70.3, 14.75, -56.21, 0.417, -51.25, 14.75, -56.21, 0.417, -70.3, 14.75, -67.64, 0.417, -9.524, -66.46, 6.865, -85.93, 9.524, -66.46, 6.865, -85.93, -9.524, -66.46, -4.565, -85.93, -76.66, 3.945, -64.54, 11.23, -64.54, 19.42, -64.54, 11.23, -76.66, 3.945, -76.66, 0.0, -6.865, -106.4, 9.524, -90.09, -9.524, -90.09, 9.524, -90.09, -6.865, -106.4, 4.565, -106.4, -76.43, -7.612, -95.48, -28.38, -76.43, -28.38, -95.48, -28.38, -76.43, -7.612, -95.48, -7.612, 5.0, 59.19, -7.143, 54.16, 7.143, 54.16, -7.143, 54.16, 5.0, 59.19, -5.0, 59.19, 93.1, 17.55, 80.95, 22.58, 78.81, 17.55, 80.95, 22.58, 93.1, 17.55, 90.95, 22.58, 7.143, 80.49, -9.524, 92.6, -7.143, 80.49, -9.524, 92.6, 7.143, 80.49, 9.524, 92.6, -80.95, 22.58, -93.1, 17.55, -78.81, 17.55, -93.1, 17.55, -80.95, 22.58, -90.95, 22.58, 6.865, 3.945, -4.565, 0.0, 6.865, 0.0, -4.565, 0.0, 6.865, 3.945, -4.565, 3.945, -60.78, 70.88, -54.52, 60.78, -50.68, 60.78, -54.52, 60.78, -60.78, 70.88, -60.78, 67.04, -60.78, 67.04, -60.78, 70.88, -70.88, 60.78, -60.78, 67.04, -70.88, 60.78, -67.04, 60.78, -54.52, 60.78, -60.78, 50.68, -50.68, 60.78, -60.78, 50.68, -67.04, 60.78, -70.88, 60.78, -60.78, 50.68, -54.52, 60.78, -60.78, 54.52, -60.78, 50.68, -60.78, 54.52, -67.04, 60.78, -60.78, 67.04, -60.78, 54.52, -54.52, 60.78, -60.78, 54.52, -60.78, 67.04, -67.04, 60.78, -9.524, -118.4, 9.524, -99.94, -9.524, -99.94, 9.524, -99.94, -9.524, -118.4, 9.524, -118.4, -9.524, -77.37, 9.524, -98.14, 9.524, -77.37, 9.524, -98.14, -9.524, -77.37, -9.524, -98.14, 78.45, 64.98, 76.74, 90.21, 64.98, 78.45, 76.74, 90.21, 78.45, 64.98, 90.21, 76.74, -129.5, 11.23, -141.6, 3.945, -141.6, 0.0, -141.6, 3.945, -129.5, 11.23, -129.5, 19.42, 133.5, 0.0, 120.7, 19.42, 120.7, 11.23, 120.7, 19.42, 133.5, 0.0, 133.5, 3.945, 60.78, 50.68, 60.78, 70.88, 50.68, 60.78, 60.78, 70.88, 60.78, 50.68, 70.88, 60.78, 60.78, 53.71, 60.78, 67.85, 53.71, 60.78, 60.78, 67.85, 60.78, 53.71, 67.85, 60.78, 5.0, -14.04, -7.143, -19.07, 7.143, -19.07, -7.143, -19.07, 5.0, -14.04, -5.0, -14.04, -95.48, -27.77, -81.39, -44.07, -76.43, -27.77, -81.39, -44.07, -95.48, -27.77, -92.82, -44.07, 9.524, 34.56, -6.865, 18.25, 4.565, 18.25, -6.865, 18.25, 9.524, 34.56, -9.524, 34.56, 9.524, 56.83, -9.524, 38.34, 9.524, 38.34, -9.524, 38.34, 9.524, 56.83, -9.524, 56.83, 78.81, 21.44, 95.48, 33.55, 76.43, 33.55, 95.48, 33.55, 78.81, 21.44, 93.1, 21.44, -90.52, 3.945, -79.09, 0.0, -79.09, 3.945, -79.09, 0.0, -90.52, 3.945, -90.52, 0.0, 21.02, 3.945, 8.202, 11.23, 21.02, 0.0, 8.202, 11.23, 21.02, 3.945, 8.202, 19.42, -95.48, -21.55, -76.43, -40.04, -76.43, -21.55, -76.43, -40.04, -95.48, -21.55, -95.48, -40.04, -76.43, -14.28, -90.52, -33.76, -79.09, -33.76, -90.52, -33.76, -76.43, -14.28, -95.48, -14.28, 6.865, 3.945, -4.565, 0.0, 6.865, 0.0, -4.565, 0.0, 6.865, 3.945, -4.565, 3.945, 44.81, 31.34, 43.11, 56.58, 31.34, 44.81, 43.11, 56.58, 44.81, 31.34, 56.58, 43.11, 76.74, 31.34, 78.45, 56.58, 64.98, 43.11, 78.45, 56.58, 76.74, 31.34, 90.21, 44.81, 6.865, 18.42, -9.524, 37.89, -4.565, 18.42, -9.524, 37.89, 6.865, 18.42, 9.524, 37.89, 87.54, 3.945, 74.72, 11.23, 87.54, 0.0, 74.72, 11.23, 87.54, 3.945, 74.72, 19.42, 43.11, 64.98, 44.81, 90.21, 31.34, 76.74, 44.81, 90.21, 43.11, 64.98, 56.58, 78.45, 90.52, -44.07, 76.43, -27.77, 79.09, -44.07, 76.43, -27.77, 90.52, -44.07, 95.48, -27.77, 76.43, -28.38, 95.48, -7.612, 76.43, -7.612, 95.48, -7.612, 76.43, -28.38, 95.48, -28.38, 92.82, 0.0, 81.39, 3.945, 81.39, 0.0, 81.39, 3.945, 92.82, 0.0, 92.82, 3.945, 95.48, -40.04, 76.43, -21.55, 76.43, -40.04, 76.43, -21.55, 95.48, -40.04, 95.48, -21.55, -37.8, 19.42, -24.98, 0.0, -24.98, 3.945, -24.98, 0.0, -37.8, 19.42, -37.8, 11.23, 38.18, 11.23, 26.07, 3.945, 26.07, 0.0, 26.07, 3.945, 38.18, 11.23, 38.18, 19.42, -26.8, 11.23, -38.92, 3.945, -38.92, 0.0, -38.92, 3.945, -26.8, 11.23, -26.8, 19.42, -9.524, -25.5, 7.143, -37.61, 9.524, -25.5, 7.143, -37.61, -9.524, -25.5, -7.143, -37.61, 9.524, 41.37, -9.524, 62.14, -9.524, 41.37, -9.524, 62.14, 9.524, 41.37, 9.524, 62.14, 81.39, -33.76, 95.48, -14.28, 76.43, -14.28, 95.48, -14.28, 81.39, -33.76, 92.82, -33.76, -76.43, 33.55, -93.1, 21.44, -78.81, 21.44, -93.1, 21.44, -76.43, 33.55, -95.48, 33.55])
me_group_20.materials.append(mat_leaves_001)
me_group_20.update()
me_group_20.normals_split_custom_set([tuple(v) for v in zip(*[iter([0.2752, 0.9614, 0.0, 0.2752, 0.9614, 0.0, 0.2752, 0.9614, 0.0, 0.2752, 0.9614, 0.0, 0.2752, 0.9614, 0.0, 0.2752, 0.9614, 0.0, 0.2752, 0.9614, 2.927e-06, 0.2752, 0.9614, 2.927e-06, 0.2752, 0.9614, 2.927e-06, 1.0, 0.0, 0.0, 1.0, 0.0, 0.0, 1.0, 0.0, 0.0, 1.0, 0.0, 0.0, 1.0, 0.0, 0.0, 1.0, 0.0, 0.0, 1.0, 0.0, 0.0, 1.0, 0.0, 0.0, 1.0, 0.0, 0.0, 1.0, 0.0, 0.0, 1.0, 0.0, 0.0, 1.0, 0.0, 0.0, 1.0, 0.0, 0.0, 1.0, 0.0, 0.0, 1.0, 0.0, 0.0, 1.0, 4.636e-07, 0.0, 1.0, 4.636e-07, 0.0, 1.0, 4.636e-07, 0.0, 0.0, 0.0, -1.0, 0.0, 0.0, -1.0, 0.0, 0.0, -1.0, -8.73e-07, 0.0, -1.0, -8.73e-07, 0.0, -1.0, -8.73e-07, 0.0, -1.0, 0.0, 0.0, -1.0, 0.0, 0.0, -1.0, 0.0, 0.0, -1.0, 7.847e-08, 0.0, -1.0, 7.847e-08, 0.0, -1.0, 7.847e-08, 0.0, -1.0, 0.0, 0.0, -1.0, 0.0, 0.0, -1.0, 0.0, 0.0, -1.0, 0.0, 0.0, -1.0, 0.0, 0.0, -1.0, 0.0, 0.0, -1.0, 0.0, 0.0, -1.0, 0.0, 0.0, -1.0, 0.0, 0.0, -1.0, 0.0, 0.0, -1.0, 0.0, 0.0, -1.0, 0.0, 0.0, -1.0, 0.0, 0.0, -1.0, 0.0, 0.0, -1.0, 0.0, 0.0, -1.0, 2.341e-07, 0.0, -1.0, 2.341e-07, 0.0, -1.0, 2.341e-07, 0.0, -1.0, -4.4e-07, 0.0, -1.0, -4.4e-07, 0.0, -1.0, -4.4e-07, 0.0, -1.0, 0.0, 0.0, -1.0, 0.0, 0.0, -1.0, 0.0, 0.0, -1.0, 1.104e-06, 0.0, -1.0, 1.104e-06, 0.0, -1.0, 1.104e-06, 0.0, -1.0, -8.116e-07, 0.0, -1.0, -8.116e-07, 0.0, -1.0, -8.116e-07, 0.0, -1.0, 9.033e-07, 0.0, -1.0, 9.033e-07, 0.0, -1.0, 9.033e-07, 0.0, -1.0, 0.0, 0.0, -1.0, 0.0, 0.0, -1.0, 0.0, 0.0, -1.0, 1.331e-07, 0.0, -1.0, 1.331e-07, 0.0, -1.0, 1.331e-07, 0.0, -1.0, -4.682e-07, 0.0, -1.0, -4.682e-07, 0.0, -1.0, -4.682e-07, 0.0, -1.0, 1.998e-07, 0.0, -1.0, 1.998e-07, 0.0, -1.0, 1.998e-07, 0.0, -1.0, 0.0, 0.0, -1.0, 0.0, 0.0, -1.0, 0.0, 0.0, -1.0, -0.7071, -0.7071, 0.0, -0.7071, -0.7071, 0.0, -0.7071, -0.7071, 0.0, -0.7071, -0.7071, 0.0, -0.7071, -0.7071, 0.0, -0.7071, -0.7071, 0.0, -0.7071, -0.7071, 0.0, -0.7071, -0.7071, 0.0, -0.7071, -0.7071, 0.0, -0.7071, -0.7071, 0.0, -0.7071, -0.7071, 0.0, -0.7071, -0.7071, 0.0, -0.7071, -0.7071, 0.0, -0.7071, -0.7071, 0.0, -0.7071, -0.7071, 0.0, -0.7071, -0.7071, 3.448e-07, -0.7071, -0.7071, 3.448e-07, -0.7071, -0.7071, 3.448e-07, -0.7071, -0.7071, 0.0, -0.7071, -0.7071, 0.0, -0.7071, -0.7071, 0.0, -0.7071, -0.7071, 0.0, -0.7071, -0.7071, 0.0, -0.7071, -0.7071, 0.0, -0.3564, 0.3564, -0.8637, -0.3564, 0.3564, -0.8637, -0.3564, 0.3564, -0.8637, -0.3564, 0.3564, -0.8637, -0.3564, 0.3564, -0.8637, -0.3564, 0.3564, -0.8637, -0.3564, 0.3564, -0.8637, -0.3564, 0.3564, -0.8637, -0.3564, 0.3564, -0.8637, -0.3564, 0.3564, -0.8637, -0.3564, 0.3564, -0.8637, -0.3564, 0.3564, -0.8637, -0.3564, 0.3564, -0.8637, -0.3564, 0.3564, -0.8637, -0.3564, 0.3564, -0.8637, -0.3564, 0.3564, -0.8637, -0.3564, 0.3564, -0.8637, -0.3564, 0.3564, -0.8637, 0.0, 1.0, 0.0, 0.0, 1.0, 0.0, 0.0, 1.0, 0.0, 0.0, 1.0, -1.635e-05, 0.0, 1.0, -1.635e-05, 0.0, 1.0, -1.635e-05, 0.0, 1.0, 0.0, 0.0, 1.0, 0.0, 0.0, 1.0, 0.0, 0.0, 1.0, 0.0, 0.0, 1.0, 0.0, 0.0, 1.0, 0.0, 0.0, 1.0, 0.0, 0.0, 1.0, 0.0, 0.0, 1.0, 0.0, 0.0, 1.0, 0.0, 0.0, 1.0, 0.0, 0.0, 1.0, 0.0, -0.7071, 0.7071, 0.0, -0.7071, 0.7071, 0.0, -0.7071, 0.7071, 0.0, -0.7071, 0.7071, 0.0, -0.7071, 0.7071, 0.0, -0.7071, 0.7071, 0.0, -0.7071, 0.7071, 0.0, -0.7071, 0.7071, 0.0, -0.7071, 0.7071, 0.0, -0.7071, 0.7071, 0.0, -0.7071, 0.7071, 0.0, -0.7071, 0.7071, 0.0, -0.7071, 0.7071, 0.0, -0.7071, 0.7071, 0.0, -0.7071, 0.7071, 0.0, -0.7071, 0.7071, 0.0, -0.7071, 0.7071, 0.0, -0.7071, 0.7071, 0.0, -0.7071, 0.7071, 6.897e-07, -0.7071, 0.7071, 6.897e-07, -0.7071, 0.7071, 6.897e-07, -0.7071, 0.7071, 0.0, -0.7071, 0.7071, 0.0, -0.7071, 0.7071, 0.0, -0.9614, -0.2752, 0.0, -0.9614, -0.2752, 0.0, -0.9614, -0.2752, 0.0, -0.9614, -0.2752, 2.287e-06, -0.9614, -0.2752, 2.287e-06, -0.9614, -0.2752, 2.287e-06, -0.9614, -0.2752, 0.0, -0.9614, -0.2752, 0.0, -0.9614, -0.2752, 0.0, -0.4852, -0.8744, 0.0, -0.4852, -0.8744, 0.0, -0.4852, -0.8744, 0.0, -0.4852, -0.8744, 0.0, -0.4852, -0.8744, 0.0, -0.4852, -0.8744, 0.0, -0.4852, -0.8744, -8.952e-06, -0.4852, -0.8744, -8.952e-06, -0.4852, -0.8744, -8.952e-06, -0.4852, -0.8744, 0.0, -0.4852, -0.8744, 0.0, -0.4852, -0.8744, 0.0, -0.4852, -0.8744, 1.946e-06, -0.4852, -0.8744, 1.946e-06, -0.4852, -0.8744, 1.946e-06, -0.4852, -0.8744, 0.0, -0.4852, -0.8744, 0.0, -0.4852, -0.8744, 0.0, 0.0, 0.6067, 0.795, 0.0, 0.6067, 0.795, 0.0, 0.6067, 0.795, 0.0, 1.0, 0.0, 0.0, 1.0, 0.0, 0.0, 1.0, 0.0, 0.0, 1.0, -1.362e-06, 0.0, 1.0, -1.362e-06, 0.0, 1.0, -1.362e-06, 0.0, 1.0, 0.0, 0.0, 1.0, 0.0, 0.0, 1.0, 0.0, 0.0, 1.0, 0.0, 0.0, 1.0, 0.0, 0.0, 1.0, 0.0, 0.0, 1.0, 0.0, 0.0, 1.0, 0.0, 0.0, 1.0, 0.0, 0.0, 1.0, 0.0, 0.0, 1.0, 0.0, 0.0, 1.0, 0.0, 0.7071, -0.7071, 0.0, 0.7071, -0.7071, 0.0, 0.7071, -0.7071, 0.0, 0.7071, -0.7071, 0.0, 0.7071, -0.7071, 0.0, 0.7071, -0.7071, 0.0, 0.7071, -0.7071, 1.524e-06, 0.7071, -0.7071, 1.524e-06, 0.7071, -0.7071, 1.524e-06, 0.7071, -0.7071, 0.0, 0.7071, -0.7071, 0.0, 0.7071, -0.7071, 0.0, 0.7071, -0.7071, 0.0, 0.7071, -0.7071, 0.0, 0.7071, -0.7071, 0.0, 0.7071, -0.7071, 0.0, 0.7071, -0.7071, 0.0, 0.7071, -0.7071, 0.0, 0.7071, -0.7071, 0.0, 0.7071, -0.7071, 0.0, 0.7071, -0.7071, 0.0, 0.7071, -0.7071, 0.0, 0.7071, -0.7071, 0.0, 0.7071, -0.7071, 0.0, -0.9614, 0.2752, 0.0, -0.9614, 0.2752, 0.0, -0.9614, 0.2752, 0.0, -0.9614, 0.2752, 3.254e-07, -0.9614, 0.2752, 3.254e-07, -0.9614, 0.2752, 3.254e-07, -0.9614, 0.2752, 0.0, -0.9614, 0.2752, 0.0, -0.9614, 0.2752, 0.0, 0.0, 0.0, 1.0, 0.0, 0.0, 1.0, 0.0, 0.0, 1.0, 0.0, 0.0, 1.0, 0.0, 0.0, 1.0, 0.0, 0.0, 1.0, -4.818e-07, 0.0, 1.0, -4.818e-07, 0.0, 1.0, -4.818e-07, 0.0, 1.0, 0.0, 0.0, 1.0, 0.0, 0.0, 1.0, 0.0, 0.0, 1.0, 3.901e-06, 0.0, 1.0, 3.901e-06, 0.0, 1.0, 3.901e-06, 0.0, 1.0, 0.0, 0.0, 1.0, 0.0, 0.0, 1.0, 0.0, 0.0, 1.0, -2.341e-07, 0.0, -1.0, -2.341e-07, 0.0, -1.0, -2.341e-07, 0.0, -1.0, 0.0, 0.0, -1.0, 0.0, 0.0, -1.0, 0.0, 0.0, -1.0, 4.762e-07, 0.0, -1.0, 4.762e-07, 0.0, -1.0, 4.762e-07, 0.0, -1.0, -1.007e-06, 0.0, -1.0, -1.007e-06, 0.0, -1.0, -1.007e-06, 0.0, -1.0, -8.799e-07, 0.0, -1.0, -8.799e-07, 0.0, -1.0, -8.799e-07, 0.0, -1.0, 9.636e-07, 0.0, -1.0, 9.636e-07, 0.0, -1.0, 9.636e-07, 0.0, -1.0, 0.0, 0.0, -1.0, 0.0, 0.0, -1.0, 0.0, 0.0, -1.0, -2.663e-07, 0.0, -1.0, -2.663e-07, 0.0, -1.0, -2.663e-07, 0.0, -1.0, 0.0, 0.0, -1.0, 0.0, 0.0, -1.0, 0.0, 0.0, -1.0, 0.0, 0.0, -1.0, 0.0, 0.0, -1.0, 0.0, 0.0, -1.0, -0.4852, 0.8744, 0.0, -0.4852, 0.8744, 0.0, -0.4852, 0.8744, 0.0, -0.4852, 0.8744, 0.0, -0.4852, 0.8744, 0.0, -0.4852, 0.8744, 0.0, -0.4852, 0.8744, -4.476e-06, -0.4852, 0.8744, -4.476e-06, -0.4852, 0.8744, -4.476e-06, -0.4852, 0.8744, 0.0, -0.4852, 0.8744, 0.0, -0.4852, 0.8744, 0.0, -0.4852, 0.8744, 0.0, -0.4852, 0.8744, 0.0, -0.4852, 0.8744, 0.0, -0.4852, 0.8744, 9.732e-07, -0.4852, 0.8744, 9.732e-07, -0.4852, 0.8744, 9.732e-07, 4.4e-07, 0.0, 1.0, 4.4e-07, 0.0, 1.0, 4.4e-07, 0.0, 1.0, 9.351e-07, 0.0, 1.0, 9.351e-07, 0.0, 1.0, 9.351e-07, 0.0, 1.0, -1.033e-06, 0.0, 1.0, -1.033e-06, 0.0, 1.0, -1.033e-06, 0.0, 1.0, 4.554e-07, 0.0, 1.0, 4.554e-07, 0.0, 1.0, 4.554e-07, 0.0, 1.0, 0.0, 0.0, 1.0, 0.0, 0.0, 1.0, 0.0, 0.0, 1.0, 0.0, 0.0, 1.0, 0.0, 0.0, 1.0, 0.0, 0.0, 1.0, -0.7071, 0.7071, 0.0, -0.7071, 0.7071, 0.0, -0.7071, 0.7071, 0.0, -0.7071, 0.7071, 0.0, -0.7071, 0.7071, 0.0, -0.7071, 0.7071, 0.0, -0.7071, 0.7071, 0.0, -0.7071, 0.7071, 0.0, -0.7071, 0.7071, 0.0, -0.7071, 0.7071, 0.0, -0.7071, 0.7071, 0.0, -0.7071, 0.7071, 0.0, -0.7071, 0.7071, 0.0, -0.7071, 0.7071, 0.0, -0.7071, 0.7071, 0.0, -0.7071, 0.7071, 0.0, -0.7071, 0.7071, 0.0, -0.7071, 0.7071, 0.0, -0.7071, 0.7071, 0.0, -0.7071, 0.7071, 0.0, -0.7071, 0.7071, 0.0, -0.7071, 0.7071, 0.0, -0.7071, 0.7071, 0.0, -0.7071, 0.7071, 0.0, -1.0, 0.0, 0.0, -1.0, 0.0, 0.0, -1.0, 0.0, 0.0, -1.0, 0.0, 0.0, -1.0, 0.0, 0.0, -1.0, 0.0, 0.0, -1.0, 0.0, 0.0, -1.0, 0.0, 0.0, -1.0, 0.0, 0.0, -1.0, 0.0, 0.0, -1.0, 0.0, 0.0, -1.0, 0.0, 0.0, -1.0, -5.96e-07, 0.0, -1.0, -5.96e-07, 0.0, -1.0, -5.96e-07, 0.0, -1.0, 9.272e-07, 0.0, -1.0, 9.272e-07, 0.0, -1.0, 9.272e-07, 0.0, 0.8744, -0.4852, 0.0, 0.8744, -0.4852, 0.0, 0.8744, -0.4852, 0.0, 0.8744, -0.4852, 1.183e-06, 0.8744, -0.4852, 1.183e-06, 0.8744, -0.4852, 1.183e-06, 0.8744, -0.4852, 0.0, 0.8744, -0.4852, 0.0, 0.8744, -0.4852, 0.0, 0.8744, -0.4852, -1.182e-06, 0.8744, -0.4852, -1.182e-06, 0.8744, -0.4852, -1.182e-06, 0.8744, -0.4852, 0.0, 0.8744, -0.4852, 0.0, 0.8744, -0.4852, 0.0, 0.8744, -0.4852, 0.0, 0.8744, -0.4852, 0.0, 0.8744, -0.4852, 0.0, 0.9614, 0.2752, 0.0, 0.9614, 0.2752, 0.0, 0.9614, 0.2752, 0.0, 0.9614, 0.2752, -4.833e-07, 0.9614, 0.2752, -4.833e-07, 0.9614, 0.2752, -4.833e-07, 0.9614, 0.2752, 0.0, 0.9614, 0.2752, 0.0, 0.9614, 0.2752, 0.0, 0.0, -1.0, 0.0, 0.0, -1.0, 0.0, 0.0, -1.0, 0.0, 0.0, -1.0, -1.635e-05, 0.0, -1.0, -1.635e-05, 0.0, -1.0, -1.635e-05, 0.0, -1.0, 0.0, 0.0, -1.0, 0.0, 0.0, -1.0, 0.0, 0.0, -1.0, 0.0, 0.0, -1.0, 0.0, 0.0, -1.0, 0.0, 0.0, -1.0, 0.0, 0.0, -1.0, 0.0, 0.0, -1.0, 0.0, 0.0, -1.0, 0.0, 0.0, -1.0, 0.0, 0.0, -1.0, 0.0, 0.8744, 0.4852, 0.0, 0.8744, 0.4852, 0.0, 0.8744, 0.4852, 0.0, 0.8744, 0.4852, -8.739e-07, 0.8744, 0.4852, -8.739e-07, 0.8744, 0.4852, -8.739e-07, 0.8744, 0.4852, 0.0, 0.8744, 0.4852, 0.0, 0.8744, 0.4852, 0.0, 0.8744, 0.4852, 0.0, 0.8744, 0.4852, 0.0, 0.8744, 0.4852, 0.0, 0.8744, 0.4852, 9.732e-07, 0.8744, 0.4852, 9.732e-07, 0.8744, 0.4852, 9.732e-07, 0.8744, 0.4852, 0.0, 0.8744, 0.4852, 0.0, 0.8744, 0.4852, 0.0, 0.7071, 0.7071, 0.0, 0.7071, 0.7071, 0.0, 0.7071, 0.7071, 0.0, 0.7071, 0.7071, 0.0, 0.7071, 0.7071, 0.0, 0.7071, 0.7071, 0.0, 0.7071, 0.7071, 0.0, 0.7071, 0.7071, 0.0, 0.7071, 0.7071, 0.0, 0.7071, 0.7071, 0.0, 0.7071, 0.7071, 0.0, 0.7071, 0.7071, 0.0, 0.7071, 0.7071, 0.0, 0.7071, 0.7071, 0.0, 0.7071, 0.7071, 0.0, 0.7071, 0.7071, 0.0, 0.7071, 0.7071, 0.0, 0.7071, 0.7071, 0.0, 0.7071, 0.7071, 0.0, 0.7071, 0.7071, 0.0, 0.7071, 0.7071, 0.0, 0.7071, 0.7071, 0.0, 0.7071, 0.7071, 0.0, 0.7071, 0.7071, 0.0, 0.7071, 0.7071, 0.0, 0.7071, 0.7071, 0.0, 0.7071, 0.7071, 0.0, 0.7071, 0.7071, 0.0, 0.7071, 0.7071, 0.0, 0.7071, 0.7071, 0.0, 0.7071, 0.7071, 0.0, 0.7071, 0.7071, 0.0, 0.7071, 0.7071, 0.0, 0.7071, 0.7071, 0.0, 0.7071, 0.7071, 0.0, 0.7071, 0.7071, 0.0, 0.7071, 0.7071, 0.0, 0.7071, 0.7071, 0.0, 0.7071, 0.7071, 0.0, 0.7071, 0.7071, -6.897e-07, 0.7071, 0.7071, -6.897e-07, 0.7071, 0.7071, -6.897e-07, 0.7071, 0.7071, 0.0, 0.7071, 0.7071, 0.0, 0.7071, 0.7071, 0.0, 0.7071, 0.7071, 0.0, 0.7071, 0.7071, 0.0, 0.7071, 0.7071, 0.0, -0.2752, -0.9614, 0.0, -0.2752, -0.9614, 0.0, -0.2752, -0.9614, 0.0, -0.2752, -0.9614, 0.0, -0.2752, -0.9614, 0.0, -0.2752, -0.9614, 0.0, -0.2752, -0.9614, 2.927e-06, -0.2752, -0.9614, 2.927e-06, -0.2752, -0.9614, 2.927e-06, -0.2752, 0.9614, 0.0, -0.2752, 0.9614, 0.0, -0.2752, 0.9614, 0.0, -0.2752, 0.9614, 0.0, -0.2752, 0.9614, 0.0, -0.2752, 0.9614, 0.0, -0.2752, 0.9614, 0.0, -0.2752, 0.9614, 0.0, -0.2752, 0.9614, 0.0, -0.8744, -0.4852, 0.0, -0.8744, -0.4852, 0.0, -0.8744, -0.4852, 0.0, -0.8744, -0.4852, -2.954e-07, -0.8744, -0.4852, -2.954e-07, -0.8744, -0.4852, -2.954e-07, -0.8744, -0.4852, 0.0, -0.8744, -0.4852, 0.0, -0.8744, -0.4852, 0.0, -0.8744, -0.4852, 0.0, -0.8744, -0.4852, 0.0, -0.8744, -0.4852, 0.0, -0.8744, -0.4852, 0.0, -0.8744, -0.4852, 0.0, -0.8744, -0.4852, 0.0, -0.8744, -0.4852, 0.0, -0.8744, -0.4852, 0.0, -0.8744, -0.4852, 0.0, -4.762e-07, 0.0, 1.0, -4.762e-07, 0.0, 1.0, -4.762e-07, 0.0, 1.0, 0.0, 0.0, 1.0, 0.0, 0.0, 1.0, 0.0, 0.0, 1.0, 0.0, 0.0, 1.0, 0.0, 0.0, 1.0, 0.0, 0.0, 1.0, 0.0, 0.0, 1.0, 0.0, 0.0, 1.0, 0.0, 0.0, 1.0, -7.803e-06, 0.0, 1.0, -7.803e-06, 0.0, 1.0, -7.803e-06, 0.0, 1.0, 9.524e-07, 0.0, 1.0, 9.524e-07, 0.0, 1.0, 9.524e-07, 0.0, 1.0, 0.4852, -0.8744, 0.0, 0.4852, -0.8744, 0.0, 0.4852, -0.8744, 0.0, 0.4852, -0.8744, -6.008e-07, 0.4852, -0.8744, 0.0, 0.4852, -0.8744, -9.437e-07, 0.4852, -0.8744, -6.008e-07, 0.4852, -0.8744, -9.437e-07, 0.4852, -0.8744, -3.998e-06, 0.4852, -0.8744, 0.0, 0.4852, -0.8744, -3.998e-06, 0.4852, -0.8744, -9.437e-07, 0.4852, -0.8744, -3.998e-06, 0.4852, -0.8744, 0.0, 0.4852, -0.8744, -6.008e-07, 0.4852, -0.8744, 1.46e-06, 0.4852, -0.8744, 1.46e-06, 0.4852, -0.8744, 1.46e-06, 0.3564, -0.3564, -0.8637, 0.3564, -0.3564, -0.8637, 0.3564, -0.3564, -0.8637, 0.3564, -0.3564, -0.8637, 0.3564, -0.3564, -0.8637, 0.3564, -0.3564, -0.8637, 0.3564, -0.3564, -0.8637, 0.3564, -0.3564, -0.8637, 0.3564, -0.3564, -0.8637, 0.3564, -0.3564, -0.8637, 0.3564, -0.3564, -0.8637, 0.3564, -0.3564, -0.8637, 0.3564, -0.3564, -0.8637, 0.3564, -0.3564, -0.8637, 0.3564, -0.3564, -0.8637, 0.3564, -0.3564, -0.8637, 0.3564, -0.3564, -0.8637, 0.3564, -0.3564, -0.8637, 0.0, 0.0, 1.0, 0.0, 0.0, 1.0, 0.0, 0.0, 1.0, 0.0, 0.0, 1.0, 0.0, 0.0, 1.0, 0.0, 0.0, 1.0, -9.107e-07, 0.0, 1.0, -9.107e-07, 0.0, 1.0, -9.107e-07, 0.0, 1.0, 1.033e-06, 0.0, 1.0, 1.033e-06, 0.0, 1.0, 1.033e-06, 0.0, 1.0, -1.247e-06, 0.0, 1.0, -1.247e-06, 0.0, 1.0, -1.247e-06, 0.0, 1.0, 4.4e-07, 0.0, 1.0, 4.4e-07, 0.0, 1.0, 4.4e-07, 0.0, 1.0, 0.7071, -0.7071, 0.0, 0.7071, -0.7071, 0.0, 0.7071, -0.7071, 0.0, 0.7071, -0.7071, 0.0, 0.7071, -0.7071, 0.0, 0.7071, -0.7071, 0.0, 0.7071, -0.7071, 0.0, 0.7071, -0.7071, 0.0, 0.7071, -0.7071, 0.0, 0.7071, -0.7071, 0.0, 0.7071, -0.7071, 0.0, 0.7071, -0.7071, 0.0, 0.7071, -0.7071, 0.0, 0.7071, -0.7071, 0.0, 0.7071, -0.7071, 0.0, 0.7071, -0.7071, 0.0, 0.7071, -0.7071, 0.0, 0.7071, -0.7071, 0.0, 0.7071, -0.7071, 0.0, 0.7071, -0.7071, 0.0, 0.7071, -0.7071, 0.0, 0.7071, -0.7071, 0.0, 0.7071, -0.7071, 0.0, 0.7071, -0.7071, 0.0, 0.9614, -0.2752, 0.0, 0.9614, -0.2752, 0.0, 0.9614, -0.2752, 0.0, 0.9614, -0.2752, 2.859e-07, 0.9614, -0.2752, 2.859e-07, 0.9614, -0.2752, 2.859e-07, 0.9614, -0.2752, 0.0, 0.9614, -0.2752, 0.0, 0.9614, -0.2752, 0.0, 1.331e-07, 0.0, -1.0, 1.331e-07, 0.0, -1.0, 1.331e-07, 0.0, -1.0, 0.0, 0.0, -1.0, 0.0, 0.0, -1.0, 0.0, 0.0, -1.0, -1.848e-07, 0.0, -1.0, -1.848e-07, 0.0, -1.0, -1.848e-07, 0.0, -1.0, 0.0, 0.0, -1.0, 0.0, 0.0, -1.0, 0.0, 0.0, -1.0, 0.0, 0.0, -1.0, 0.0, 0.0, -1.0, 0.0, 0.0, -1.0, 8.799e-07, 0.0, -1.0, 8.799e-07, 0.0, -1.0, 8.799e-07, 0.0, -1.0, 0.0, 0.0, -1.0, 0.0, 0.0, -1.0, 0.0, 0.0, -1.0, 0.0, 0.0, -1.0, 0.0, 0.0, -1.0, 0.0, 0.0, -1.0, 0.0, 0.0, -1.0, 0.0, 0.0, -1.0, 0.0, 0.0, -1.0, 3.996e-07, 0.0, -1.0, 3.996e-07, 0.0, -1.0, 3.996e-07, 0.0, -1.0, 0.3564, 0.3564, -0.8637, 0.3564, 0.3564, -0.8637, 0.3564, 0.3564, -0.8637, 0.3564, 0.3564, -0.8637, 0.3564, 0.3564, -0.8637, 0.3564, 0.3564, -0.8637, 0.3564, 0.3564, -0.8637, 0.3564, 0.3564, -0.8637, 0.3564, 0.3564, -0.8637, 0.3564, 0.3564, -0.8637, 0.3564, 0.3564, -0.8637, 0.3564, 0.3564, -0.8637, 0.3564, 0.3564, -0.8637, 0.3564, 0.3564, -0.8637, 0.3564, 0.3564, -0.8637, 0.3564, 0.3564, -0.8637, 0.3564, 0.3564, -0.8637, 0.3564, 0.3564, -0.8637, -0.7071, -0.7071, 0.0, -0.7071, -0.7071, 0.0, -0.7071, -0.7071, 0.0, -0.7071, -0.7071, 0.0, -0.7071, -0.7071, 0.0, -0.7071, -0.7071, 0.0, -0.7071, -0.7071, 0.0, -0.7071, -0.7071, 0.0, -0.7071, -0.7071, 0.0, -0.7071, -0.7071, 0.0, -0.7071, -0.7071, 0.0, -0.7071, -0.7071, 0.0, -0.7071, -0.7071, 0.0, -0.7071, -0.7071, 0.0, -0.7071, -0.7071, 0.0, -0.7071, -0.7071, 0.0, -0.7071, -0.7071, 0.0, -0.7071, -0.7071, 0.0, -0.7071, -0.7071, 0.0, -0.7071, -0.7071, 0.0, -0.7071, -0.7071, 0.0, -0.7071, -0.7071, 0.0, -0.7071, -0.7071, 0.0, -0.7071, -0.7071, 0.0, 0.4852, 0.8744, 0.0, 0.4852, 0.8744, 0.0, 0.4852, 0.8744, 0.0, 0.4852, 0.8744, 0.0, 0.4852, 0.8744, -9.987e-07, 0.4852, 0.8744, -1.258e-06, 0.4852, 0.8744, -1.258e-06, 0.4852, 0.8744, -9.987e-07, 0.4852, 0.8744, -4.476e-06, 0.4852, 0.8744, 0.0, 0.4852, 0.8744, 0.0, 0.4852, 0.8744, 0.0, 0.4852, 0.8744, 0.0, 0.4852, 0.8744, 0.0, 0.4852, 0.8744, 0.0, 0.4852, 0.8744, 0.0, 0.4852, 0.8744, 0.0, 0.4852, 0.8744, 0.0, -1.0, 0.0, 0.0, -1.0, 0.0, 0.0, -1.0, 0.0, 0.0, -1.0, 0.0, 0.0, -1.0, 0.0, 0.0, -1.0, 0.0, 0.0, -1.0, 0.0, 0.0, -1.0, 0.0, 0.0, -1.0, 0.0, 0.0, -1.0, 0.0, 0.0, -1.0, 0.0, 0.0, -1.0, 0.0, 0.0, -1.0, 0.0, 0.0, -1.0, 0.0, 0.0, -1.0, 0.0, 0.0, -1.0, 0.0, 0.0, -1.0, 0.0, 0.0, -1.0, 0.0, 0.0, -0.8744, 0.4852, 0.0, -0.8744, 0.4852, 0.0, -0.8744, 0.4852, 0.0, -0.8744, 0.4852, 0.0, -0.8744, 0.4852, 0.0, -0.8744, 0.4852, 0.0, -0.8744, 0.4852, 0.0, -0.8744, 0.4852, 0.0, -0.8744, 0.4852, 0.0, -0.8744, 0.4852, 0.0, -0.8744, 0.4852, 0.0, -0.8744, 0.4852, 0.0, -0.8744, 0.4852, 0.0, -0.8744, 0.4852, 0.0, -0.8744, 0.4852, 0.0, -0.8744, 0.4852, 0.0, -0.8744, 0.4852, 0.0, -0.8744, 0.4852, 0.0, -0.3564, -0.3564, -0.8637, -0.3564, -0.3564, -0.8637, -0.3564, -0.3564, -0.8637, -0.3564, -0.3564, -0.8637, -0.3564, -0.3564, -0.8637, -0.3564, -0.3564, -0.8637, -0.3564, -0.3564, -0.8637, -0.3564, -0.3564, -0.8637, -0.3564, -0.3564, -0.8637, -0.3564, -0.3564, -0.8637, -0.3564, -0.3564, -0.8637, -0.3564, -0.3564, -0.8637, -0.3564, -0.3564, -0.8637, -0.3564, -0.3564, -0.8637, -0.3564, -0.3564, -0.8637, -0.3564, -0.3564, -0.8637, -0.3564, -0.3564, -0.8637, -0.3564, -0.3564, -0.8637, 1.0, 0.0, 0.0, 1.0, 0.0, 0.0, 1.0, 0.0, 0.0, 1.0, 0.0, 0.0, 1.0, 0.0, 0.0, 1.0, 0.0, 0.0, 1.0, 0.0, 0.0, 1.0, 0.0, 0.0, 1.0, 0.0, 0.0, 1.0, 0.0, 0.0, 1.0, 0.0, 0.0, 1.0, 0.0, 0.0, 1.0, 0.0, 0.0, 1.0, 0.0, 0.0, 1.0, 0.0, 0.0, 1.0, 0.0, 0.0, 1.0, 0.0, 0.0, 1.0, 0.0, 0.0, -0.9221, -0.3869, 0.0, -0.9221, -0.3869, 0.0, -0.9221, -0.3869, 0.0, -0.9221, -0.3869, 0.0, -0.9221, -0.3869, 0.0, -0.9221, -0.3869, 0.0, 0.3881, 0.0, -0.9216, 0.3881, 0.0, -0.9216, 0.3881, 0.0, -0.9216, 0.3881, 0.0, -0.9216, 0.3881, 0.0, -0.9216, 0.3881, 0.0, -0.9216, 0.3869, -0.9221, 0.0, 0.3869, -0.9221, 0.0, 0.3869, -0.9221, 0.0, 0.3869, -0.9221, 0.0, 0.3869, -0.9221, 0.0, 0.3869, -0.9221, 0.0, 0.461, 0.0, 0.8874, 0.461, 0.0, 0.8874, 0.461, 0.0, 0.8874, 0.461, 0.0, 0.8874, 0.461, 0.0, 0.8874, 0.461, 0.0, 0.8874, -0.6067, 0.0, 0.795, -0.6067, 0.0, 0.795, -0.6067, 0.0, 0.795, 0.0, 0.0, -1.0, 0.0, 0.0, -1.0, 0.0, 0.0, -1.0, 0.0, 0.0, -1.0, 0.0, 0.0, -1.0, 0.0, 0.0, -1.0, -0.5653, 0.0, -0.8249, -0.5653, 0.0, -0.8249, -0.5653, 0.0, -0.8249, -0.5653, 0.0, -0.8249, -0.5653, 0.0, -0.8249, -0.5653, 0.0, -0.8249, 0.0, -0.6867, 0.7269, 0.0, -0.6867, 0.7269, 0.0, -0.6867, 0.7269, 0.0, -0.6867, 0.7269, 0.0, -0.6867, 0.7269, 0.0, -0.6867, 0.7269, 0.0, 0.3088, -0.9511, 0.0, 0.3088, -0.9511, 0.0, 0.3088, -0.9511, 0.0, 0.3088, -0.9511, 0.0, 0.3088, -0.9511, 0.0, 0.3088, -0.9511, 0.0, 0.0, -1.0, 0.0, 0.0, -1.0, 0.0, 0.0, -1.0, 0.0, 0.0, -1.0, 0.0, 0.0, -1.0, 0.0, 0.0, -1.0, 0.0, 0.0, -1.0, 0.0, 0.0, -1.0, 0.0, 0.0, -1.0, -9.6e-07, 0.0, -1.0, -9.6e-07, 0.0, -1.0, -9.6e-07, 0.0, -1.0, 0.0, 0.0, -1.0, 0.0, 0.0, -1.0, 0.0, 0.0, -1.0, 0.0, 0.0, -1.0, 0.0, 0.0, -1.0, 0.0, 0.0, -1.0, 0.0, 0.0, -1.0, 0.0, 0.0, -1.0, 0.0, 0.0, -1.0, 0.0, 0.0, -1.0, 0.0, 0.0, -1.0, 0.0, 0.0, -1.0, 0.0, 0.0, -1.0, 0.0, 0.0, -1.0, 0.0, 0.0, -1.0, 5.947e-07, 0.0, -1.0, 5.947e-07, 0.0, -1.0, 5.947e-07, 0.0, -1.0, 0.0, -1.0, 0.0, 0.0, -1.0, 0.0, 0.0, -1.0, 0.0, 0.0, -1.0, 0.0, 0.0, -1.0, 0.0, 0.0, -1.0, 0.0, 0.0, 0.0, -1.0, 0.0, 0.0, -1.0, 0.0, 0.0, -1.0, 0.0, 0.0, -1.0, 0.0, 0.0, -1.0, 0.0, 0.0, -1.0, 0.9756, -0.2195, 0.0, 0.9756, -0.2195, 0.0, 0.9756, -0.2195, 0.0, 0.9756, -0.2195, 0.0, 0.9756, -0.2195, 0.0, 0.9756, -0.2195, 0.0, 0.2195, 0.9756, 0.0, 0.2195, 0.9756, 0.0, 0.2195, 0.9756, 0.0, 0.2195, 0.9756, 0.0, 0.2195, 0.9756, 0.0, 0.2195, 0.9756, 0.0, 0.0, 0.5653, -0.8249, 0.0, 0.5653, -0.8249, 0.0, 0.5653, -0.8249, 0.0, 0.5653, -0.8249, 0.0, 0.5653, -0.8249, 0.0, 0.5653, -0.8249, 0.0, 0.0, -1.0, 0.0, 0.0, -1.0, 0.0, 0.0, -1.0, 0.0, 0.0, -1.0, 0.0, 0.0, -1.0, 0.0, 0.0, -1.0, 0.6867, 0.0, 0.7269, 0.6867, 0.0, 0.7269, 0.6867, 0.0, 0.7269, 0.6867, 0.0, 0.7269, 0.6867, 0.0, 0.7269, 0.6867, 0.0, 0.7269, 0.0, -0.461, 0.8874, 0.0, -0.461, 0.8874, 0.0, -0.461, 0.8874, 0.0, -0.461, 0.8874, 0.0, -0.461, 0.8874, 0.0, -0.461, 0.8874, 1.0, 2.646e-12, 0.0, 1.0, 2.646e-12, 0.0, 1.0, 2.646e-12, 0.0, 1.0, 2.646e-12, 0.0, 1.0, 2.646e-12, 0.0, 1.0, 2.646e-12, 0.0, 0.0, -0.3881, -0.9216, 0.0, -0.3881, -0.9216, 0.0, -0.3881, -0.9216, 0.0, -0.3881, -0.9216, 0.0, -0.3881, -0.9216, 0.0, -0.3881, -0.9216, -0.3088, 0.0, -0.9511, -0.3088, 0.0, -0.9511, -0.3088, 0.0, -0.9511, -0.3088, 0.0, -0.9511, -0.3088, 0.0, -0.9511, -0.3088, 0.0, -0.9511, 0.0, 0.3881, -0.9216, 0.0, 0.3881, -0.9216, 0.0, 0.3881, -0.9216, 0.0, 0.3881, -0.9216, 0.0, 0.3881, -0.9216, 0.0, 0.3881, -0.9216, -2.268e-12, 1.0, 0.0, -2.268e-12, 1.0, 0.0, -2.268e-12, 1.0, 0.0, -2.268e-12, 1.0, 0.0, -2.268e-12, 1.0, 0.0, -2.268e-12, 1.0, 0.0, 0.3088, 0.0, -0.9511, 0.3088, 0.0, -0.9511, 0.3088, 0.0, -0.9511, 0.3088, 0.0, -0.9511, 0.3088, 0.0, -0.9511, 0.3088, 0.0, -0.9511, -0.6867, 0.0, 0.7269, -0.6867, 0.0, 0.7269, -0.6867, 0.0, 0.7269, -0.6867, 0.0, 0.7269, -0.6867, 0.0, 0.7269, -0.6867, 0.0, 0.7269, 0.0, -1.0, 0.0, 0.0, -1.0, 0.0, 0.0, -1.0, 0.0, 0.0, -1.0, 0.0, 0.0, -1.0, 0.0, 0.0, -1.0, 0.0, 0.0, -1.0, 0.0, 0.0, -1.0, 0.0, 0.0, -1.0, 0.0, 0.0, -1.0, -2.725e-06, 0.0, -1.0, -2.725e-06, 0.0, -1.0, -2.725e-06, 0.0, -1.0, 0.0, 0.0, -1.0, 0.0, 0.0, -1.0, 0.0, 0.0, -1.0, 0.0, 0.0, -1.0, 0.0, 0.0, -1.0, 0.0, 0.5653, 0.0, -0.8249, 0.5653, 0.0, -0.8249, 0.5653, 0.0, -0.8249, 0.5653, 0.0, -0.8249, 0.5653, 0.0, -0.8249, 0.5653, 0.0, -0.8249, -0.3869, 0.9221, 0.0, -0.3869, 0.9221, 0.0, -0.3869, 0.9221, 0.0, -0.3869, 0.9221, 0.0, -0.3869, 0.9221, 0.0, -0.3869, 0.9221, 0.0, 0.0, -0.3088, -0.9511, 0.0, -0.3088, -0.9511, 0.0, -0.3088, -0.9511, 0.0, -0.3088, -0.9511, 0.0, -0.3088, -0.9511, 0.0, -0.3088, -0.9511, 0.0, 0.6867, 0.7269, 0.0, 0.6867, 0.7269, 0.0, 0.6867, 0.7269, 9.997e-13, 0.6867, 0.7269, 9.997e-13, 0.6867, 0.7269, 9.997e-13, 0.6867, 0.7269, 0.0, 0.0, -1.0, 0.0, 0.0, -1.0, 0.0, 0.0, -1.0, 0.0, 0.0, -1.0, 0.0, 0.0, -1.0, 0.0, 0.0, -1.0, 0.2752, -0.9614, 0.0, 0.2752, -0.9614, 0.0, 0.2752, -0.9614, 0.0, 0.2752, -0.9614, 0.0, 0.2752, -0.9614, 0.0, 0.2752, -0.9614, 0.0, 0.2752, -0.9614, 0.0, 0.2752, -0.9614, 0.0, 0.2752, -0.9614, 0.0, 0.0, -0.6067, 0.795, 0.0, -0.6067, 0.795, 0.0, -0.6067, 0.795, -0.2195, -0.9756, 0.0, -0.2195, -0.9756, 0.0, -0.2195, -0.9756, 0.0, -0.2195, -0.9756, 0.0, -0.2195, -0.9756, 0.0, -0.2195, -0.9756, 0.0, 0.6067, 0.0, 0.795, 0.6067, 0.0, 0.795, 0.6067, 0.0, 0.795, -0.3881, 0.0, -0.9216, -0.3881, 0.0, -0.9216, -0.3881, 0.0, -0.9216, -0.3881, 0.0, -0.9216, -0.3881, 0.0, -0.9216, -0.3881, 0.0, -0.9216, -0.461, 0.0, 0.8874, -0.461, 0.0, 0.8874, -0.461, 0.0, 0.8874, -0.461, 0.0, 0.8874, -0.461, 0.0, 0.8874, -0.461, 0.0, 0.8874, -0.9756, 0.2195, 0.0, -0.9756, 0.2195, 0.0, -0.9756, 0.2195, 0.0, -0.9756, 0.2195, 0.0, -0.9756, 0.2195, 0.0, -0.9756, 0.2195, 0.0, -1.0, 0.0, 0.0, -1.0, 0.0, 0.0, -1.0, 0.0, 0.0, -1.0, 0.0, 0.0, -1.0, 0.0, 0.0, -1.0, 0.0, 0.0, 0.0, 0.461, 0.8874, 0.0, 0.461, 0.8874, 0.0, 0.461, 0.8874, 0.0, 0.461, 0.8874, 0.0, 0.461, 0.8874, 0.0, 0.461, 0.8874, 0.9221, 0.3869, 0.0, 0.9221, 0.3869, 0.0, 0.9221, 0.3869, 0.0, 0.9221, 0.3869, 0.0, 0.9221, 0.3869, 0.0, 0.9221, 0.3869, 0.0, 0.0, -0.5653, -0.8249, 0.0, -0.5653, -0.8249, 0.0, -0.5653, -0.8249, 0.0, -0.5653, -0.8249, 0.0, -0.5653, -0.8249, 0.0, -0.5653, -0.8249, -0.5619, -0.5619, 0.607, -0.5619, -0.5619, 0.607, -0.5619, -0.5619, 0.607, -0.5619, -0.5619, 0.607, -0.5619, -0.5619, 0.607, -0.5619, -0.5619, 0.607, 0.8451, 0.5346, 0.0, 0.8451, 0.5346, 0.0, 0.8451, 0.5346, 0.0, 0.8451, 0.5346, 0.0, 0.8451, 0.5346, 0.0, 0.8451, 0.5346, 0.0, 0.487, 0.487, -0.7251, 0.487, 0.487, -0.7251, 0.487, 0.487, -0.7251, 0.487, 0.487, -0.7251, 0.487, 0.487, -0.7251, 0.487, 0.487, -0.7251, 0.4132, -0.4132, 0.8115, 0.4132, -0.4132, 0.8115, 0.4132, -0.4132, 0.8115, 0.4132, -0.4132, 0.8115, 0.4132, -0.4132, 0.8115, 0.4132, -0.4132, 0.8115, 0.6397, 0.6397, 0.426, 0.6397, 0.6397, 0.426, 0.6397, 0.6397, 0.426, 0.6397, 0.6397, 0.426, 0.6397, 0.6397, 0.426, 0.6397, 0.6397, 0.426, -0.6397, 0.6397, 0.426, -0.6397, 0.6397, 0.426, -0.6397, 0.6397, 0.426, -0.6397, 0.6397, 0.426, -0.6397, 0.6397, 0.426, -0.6397, 0.6397, 0.426, 0.5138, 0.5138, 0.687, 0.5138, 0.5138, 0.687, 0.5138, 0.5138, 0.687, 0.5138, 0.5138, 0.687, 0.5138, 0.5138, 0.687, 0.5138, 0.5138, 0.687, 0.6397, -0.6397, 0.426, 0.6397, -0.6397, 0.426, 0.6397, -0.6397, 0.426, 0.6397, -0.6397, 0.426, 0.6397, -0.6397, 0.426, 0.6397, -0.6397, 0.426, -0.7071, -0.7071, 0.0, -0.7071, -0.7071, 0.0, -0.7071, -0.7071, 0.0, -0.7071, -0.7071, 0.0, -0.7071, -0.7071, 0.0, -0.7071, -0.7071, 0.0, 0.0, 0.0, -1.0, 0.0, 0.0, -1.0, 0.0, 0.0, -1.0, 0.0, 0.0, -1.0, 0.0, 0.0, -1.0, 0.0, 0.0, -1.0, 0.0, 0.0, -1.0, 0.0, 0.0, -1.0, 0.0, 0.0, -1.0, 0.0, 0.0, -1.0, 0.0, 0.0, -1.0, 0.0, 0.0, -1.0, 0.0, 0.0, -1.0, 0.0, 0.0, -1.0, 0.0, 0.0, -1.0, 0.0, 0.0, -1.0, 0.0, 0.0, -1.0, 0.0, 0.0, -1.0, 0.0, 0.0, -1.0, 0.0, 0.0, -1.0, 0.0, 0.0, -1.0, 0.0, 0.0, -1.0, 0.0, 0.0, -1.0, 0.0, 0.0, -1.0, 1.475e-07, 0.0, -1.0, 1.475e-07, 0.0, -1.0, 1.475e-07, 0.0, -1.0, -1.475e-07, 0.0, -1.0, -1.475e-07, 0.0, -1.0, -1.475e-07, 0.0, -1.0, 0.2902, 0.2902, -0.9119, 0.2902, 0.2902, -0.9119, 0.2902, 0.2902, -0.9119, 0.2902, 0.2902, -0.9119, 0.2902, 0.2902, -0.9119, 0.2902, 0.2902, -0.9119, -0.4132, -0.4132, 0.8115, -0.4132, -0.4132, 0.8115, -0.4132, -0.4132, 0.8115, -0.4132, -0.4132, 0.8115, -0.4132, -0.4132, 0.8115, -0.4132, -0.4132, 0.8115, -1.457e-07, 0.0, 1.0, -1.457e-07, 0.0, 1.0, -1.457e-07, 0.0, 1.0, 2.915e-07, 0.0, 1.0, 2.915e-07, 0.0, 1.0, 2.915e-07, 0.0, 1.0, 0.5346, -0.8451, 0.0, 0.5346, -0.8451, 0.0, 0.5346, -0.8451, 0.0, 0.5346, -0.8451, 0.0, 0.5346, -0.8451, 0.0, 0.5346, -0.8451, 0.0, -0.9256, 0.3784, 0.0, -0.9256, 0.3784, 0.0, -0.9256, 0.3784, 0.0, -0.9256, 0.3784, 0.0, -0.9256, 0.3784, 0.0, -0.9256, 0.3784, 0.0, 0.0, 0.0, 1.0, 0.0, 0.0, 1.0, 0.0, 0.0, 1.0, 0.0, 0.0, 1.0, 0.0, 0.0, 1.0, 0.0, 0.0, 1.0, 0.0, 0.0, 1.0, 0.0, 0.0, 1.0, 0.0, 0.0, 1.0, 0.0, 0.0, 1.0, 0.0, 0.0, 1.0, 0.0, 0.0, 1.0, -0.6397, -0.6397, 0.426, -0.6397, -0.6397, 0.426, -0.6397, -0.6397, 0.426, -0.6397, -0.6397, 0.426, -0.6397, -0.6397, 0.426, -0.6397, -0.6397, 0.426, 0.487, -0.487, -0.7251, 0.487, -0.487, -0.7251, 0.487, -0.487, -0.7251, 0.487, -0.487, -0.7251, 0.487, -0.487, -0.7251, 0.487, -0.487, -0.7251, -0.487, -0.487, -0.7251, -0.487, -0.487, -0.7251, -0.487, -0.487, -0.7251, -0.487, -0.487, -0.7251, -0.487, -0.487, -0.7251, -0.487, -0.487, -0.7251, -0.2902, -0.2902, -0.9119, -0.2902, -0.2902, -0.9119, -0.2902, -0.2902, -0.9119, -0.2902, -0.2902, -0.9119, -0.2902, -0.2902, -0.9119, -0.2902, -0.2902, -0.9119, -0.5138, 0.5138, 0.687, -0.5138, 0.5138, 0.687, -0.5138, 0.5138, 0.687, -0.5138, 0.5138, 0.687, -0.5138, 0.5138, 0.687, -0.5138, 0.5138, 0.687, 0.7071, -0.7071, 0.0, 0.7071, -0.7071, 0.0, 0.7071, -0.7071, 0.0, 0.7071, -0.7071, 0.0, 0.7071, -0.7071, 0.0, 0.7071, -0.7071, 0.0, -0.3784, -0.9256, 0.0, -0.3784, -0.9256, 0.0, -0.3784, -0.9256, 0.0, -0.3784, -0.9256, 0.0, -0.3784, -0.9256, 0.0, -0.3784, -0.9256, 0.0, 0.2902, -0.2902, -0.9119, 0.2902, -0.2902, -0.9119, 0.2902, -0.2902, -0.9119, 0.2902, -0.2902, -0.9119, 0.2902, -0.2902, -0.9119, 0.2902, -0.2902, -0.9119, 0.5619, -0.5619, 0.607, 0.5619, -0.5619, 0.607, 0.5619, -0.5619, 0.607, 0.5619, -0.5619, 0.607, 0.5619, -0.5619, 0.607, 0.5619, -0.5619, 0.607, 0.7071, 0.7071, 0.0, 0.7071, 0.7071, 0.0, 0.7071, 0.7071, 0.0, 0.7071, 0.7071, 0.0, 0.7071, 0.7071, 0.0, 0.7071, 0.7071, 0.0, 1.457e-07, 0.0, 1.0, 1.457e-07, 0.0, 1.0, 1.457e-07, 0.0, 1.0, 0.0, 0.0, 1.0, 0.0, 0.0, 1.0, 0.0, 0.0, 1.0, 0.0, 0.0, 1.0, 0.0, 0.0, 1.0, 0.0, 0.0, 1.0, 0.0, 0.0, 1.0, 0.0, 0.0, 1.0, 0.0, 0.0, 1.0, 0.5619, 0.5619, 0.607, 0.5619, 0.5619, 0.607, 0.5619, 0.5619, 0.607, 0.5619, 0.5619, 0.607, 0.5619, 0.5619, 0.607, 0.5619, 0.5619, 0.607, 0.3784, 0.9256, 0.0, 0.3784, 0.9256, 0.0, 0.3784, 0.9256, 0.0, 0.3784, 0.9256, 0.0, 0.3784, 0.9256, 0.0, 0.3784, 0.9256, 0.0, -2.915e-07, 0.0, 1.0, -2.915e-07, 0.0, 1.0, -2.915e-07, 0.0, 1.0, 2.915e-07, 0.0, 1.0, 2.915e-07, 0.0, 1.0, 2.915e-07, 0.0, 1.0, -0.487, 0.487, -0.7251, -0.487, 0.487, -0.7251, -0.487, 0.487, -0.7251, -0.487, 0.487, -0.7251, -0.487, 0.487, -0.7251, -0.487, 0.487, -0.7251, -0.4132, 0.4132, 0.8115, -0.4132, 0.4132, 0.8115, -0.4132, 0.4132, 0.8115, -0.4132, 0.4132, 0.8115, -0.4132, 0.4132, 0.8115, -0.4132, 0.4132, 0.8115, -0.7071, 0.7071, 0.0, -0.7071, 0.7071, 0.0, -0.7071, 0.7071, 0.0, -0.7071, 0.7071, 0.0, -0.7071, 0.7071, 0.0, -0.7071, 0.7071, 0.0, -0.2902, 0.2902, -0.9119, -0.2902, 0.2902, -0.9119, -0.2902, 0.2902, -0.9119, -0.2902, 0.2902, -0.9119, -0.2902, 0.2902, -0.9119, -0.2902, 0.2902, -0.9119, 0.9256, -0.3784, 0.0, 0.9256, -0.3784, 0.0, 0.9256, -0.3784, 0.0, 0.9256, -0.3784, 0.0, 0.9256, -0.3784, 0.0, 0.9256, -0.3784, 0.0, -0.5346, 0.8451, 0.0, -0.5346, 0.8451, 0.0, -0.5346, 0.8451, 0.0, -0.5346, 0.8451, 0.0, -0.5346, 0.8451, 0.0, -0.5346, 0.8451, 0.0, -0.8451, -0.5346, 0.0, -0.8451, -0.5346, 0.0, -0.8451, -0.5346, 0.0, -0.8451, -0.5346, 0.0, -0.8451, -0.5346, 0.0, -0.8451, -0.5346, 0.0, -0.5138, -0.5138, 0.687, -0.5138, -0.5138, 0.687, -0.5138, -0.5138, 0.687, -0.5138, -0.5138, 0.687, -0.5138, -0.5138, 0.687, -0.5138, -0.5138, 0.687, 0.4132, 0.4132, 0.8115, 0.4132, 0.4132, 0.8115, 0.4132, 0.4132, 0.8115, 0.4132, 0.4132, 0.8115, 0.4132, 0.4132, 0.8115, 0.4132, 0.4132, 0.8115, -0.5619, 0.5619, 0.607, -0.5619, 0.5619, 0.607, -0.5619, 0.5619, 0.607, -0.5619, 0.5619, 0.607, -0.5619, 0.5619, 0.607, -0.5619, 0.5619, 0.607, 0.5138, -0.5138, 0.687, 0.5138, -0.5138, 0.687, 0.5138, -0.5138, 0.687, 0.5138, -0.5138, 0.687, 0.5138, -0.5138, 0.687, 0.5138, -0.5138, 0.687])] * 3)])

# ---- objects
ob_palm_detailed_short = bpy.data.objects.new('palm_detailed_short', None)
ob_group_18 = bpy.data.objects.new('Group 18', me_group_18)
ob_group_20 = bpy.data.objects.new('Group 20', me_group_20)

# ---- transforms, parenting, visibility, modifiers, constraints
ob_palm_detailed_short.location = (0.7635, 0.7541, -0.000647)
ob_palm_detailed_short.rotation_mode = 'QUATERNION'
ob_palm_detailed_short.rotation_quaternion = (1.0, 0.0, 0.0, 0.0)
ob_palm_detailed_short.empty_display_size = 0.3494
ob_group_18.parent = ob_palm_detailed_short
ob_group_18.location = (-0.6454, -0.5887, 0.0)
ob_group_18.rotation_mode = 'QUATERNION'
ob_group_18.rotation_quaternion = (1.0, 0.0, 0.0, 0.0)
ob_group_18.scale = (0.7663, 0.7663, 0.5824)
ob_group_20.parent = ob_palm_detailed_short
ob_group_20.location = (0.0, 0.0, 1.278)
ob_group_20.rotation_mode = 'QUATERNION'
ob_group_20.rotation_quaternion = (1.0, 0.0, 0.0, 0.0)

# ---- collection membership
scene.collection.objects.link(ob_palm_detailed_short)
scene.collection.objects.link(ob_group_18)
scene.collection.objects.link(ob_group_20)

# ---- scene / render settings (as saved in the file)
scene.frame_start = 1; scene.frame_end = 250; scene.frame_set(1)
scene.render.engine = 'BLENDER_EEVEE_NEXT'
scene.cycles.sampling_pattern = 'TABULATED_SOBOL'
bpy.context.view_layer.update()

# ---- added for rendering (the .blend has no active camera and no usable light): camera, sun
cam_auto = bpy.data.cameras.new('AutoCamera')
cam_auto.lens = 50.0
cam_auto.sensor_width = 36.0
cam_auto.clip_end = 1000.0
ob_auto_camera = bpy.data.objects.new('AutoCamera', cam_auto)
scene.collection.objects.link(ob_auto_camera)
ob_auto_camera.location = (2.53967, -3.07551, 2.87717)
ob_auto_camera.rotation_euler = (1.09748, -7.21219e-08, 0.694738)
scene.camera = ob_auto_camera
light_auto_sun = bpy.data.lights.new('AutoSun', 'SUN')
light_auto_sun.energy = 3.0
light_auto_sun.angle = 0.0523599
ob_auto_sun = bpy.data.objects.new('AutoSun', light_auto_sun)
scene.collection.objects.link(ob_auto_sun)
ob_auto_sun.rotation_euler = (0.872665, 0.174533, 0.523599)
bpy.context.view_layer.update()
